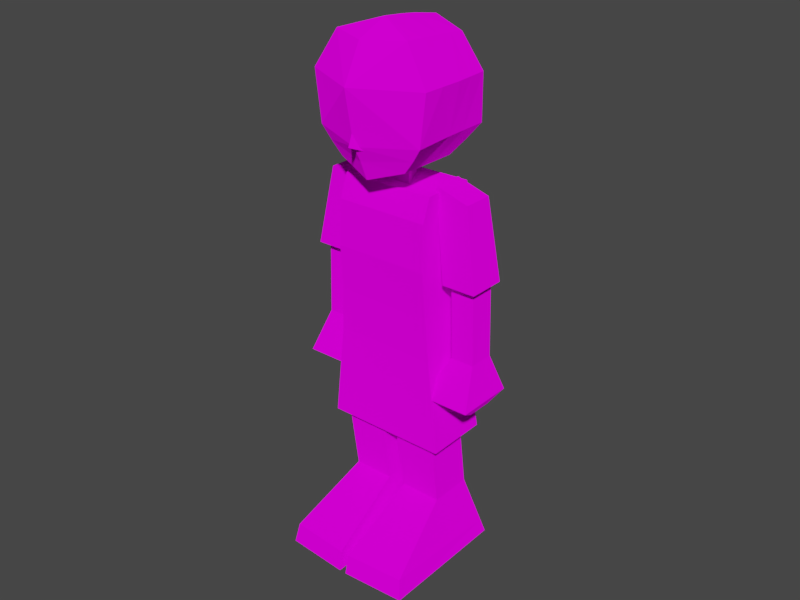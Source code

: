 # Source: PS1_Boy_Model_quads_.blend  (saved by Blender 2.93.21; exported with 4.5.12 LTS)
import bpy
from mathutils import Matrix  # noqa: F401  (used for matrix-valued properties, if any)

bpy.ops.wm.read_factory_settings(use_empty=True)
scene = bpy.context.scene
scene.name = 'Scene'

# ---- images (referenced by path relative to the original .blend; pixels are not part of the script)
import os
ASSET_DIR = os.environ.get("B2B_ASSET_DIR", "")  # directory of the original .blend (textures are referenced by path, not embedded)
HERE = os.path.dirname(os.path.abspath(__file__))  # packed textures are extracted next to this script under _unpacked/

def load_image(name, relpath, width, height, colorspace="sRGB"):
    """Load a texture the original file referenced (path relative to the .blend, or extracted next to this script)."""
    p = next((c for c in (os.path.join(HERE, relpath), os.path.join(ASSET_DIR, relpath)) if relpath and os.path.exists(c)), "")
    if p:
        img = bpy.data.images.load(p, check_existing=True)
        img.name = name
    else:  # same state as the original file: an image datablock whose file is absent (Cycles renders it pink)
        img = bpy.data.images.new(name, width, height)
        img.source = "FILE"
        img.filepath = "//" + (relpath or name)
    img.colorspace_settings.name = colorspace
    return img
img_pixeltexturegrid_256ps1boy_png = load_image('PixelTextureGrid_256PS1Boy.png', 'PixelTextureGrid_256PS1Boy.png', 1024, 1024, 'sRGB')

# ---- materials (node trees are filled in below, after node groups)
mat_material = bpy.data.materials.new('Material')
mat_material.use_transparent_shadow = False

# ---- material node trees
mat_material.use_nodes = True; mat_material.node_tree.nodes.clear()
_N = mat_material.node_tree.nodes; _L = mat_material.node_tree.links
n0 = _N.new('ShaderNodeOutputMaterial'); n0.name = 'Material Output'; n0.location = (300, 300)
n1 = _N.new('ShaderNodeBsdfDiffuse'); n1.name = 'Diffuse BSDF'; n1.location = (10, 300)
n1.inputs[1].default_value = 0.5
n2 = _N.new('ShaderNodeTexImage'); n2.name = 'Image Texture'; n2.location = (-280, 275)
n2.image = img_pixeltexturegrid_256ps1boy_png
n2.interpolation = 'Closest'
_L.new(n1.outputs[0], n0.inputs[0])
_L.new(n2.outputs[0], n1.inputs[0])
n0.is_active_output = True

# ---- world
world_world = bpy.data.worlds.new('World'); scene.world = world_world
world_world.use_nodes = True; world_world.node_tree.nodes.clear()
_N = world_world.node_tree.nodes; _L = world_world.node_tree.links
n0 = _N.new('ShaderNodeOutputWorld'); n0.name = 'World Output'; n0.location = (300, 300)
n1 = _N.new('ShaderNodeBackground'); n1.name = 'Background'; n1.location = (10, 300)
n1.inputs[0].default_value = (0.05088, 0.05088, 0.05088, 1.0)
_L.new(n1.outputs[0], n0.inputs[0])
n0.is_active_output = True
world_world.color = (0.05088, 0.05088, 0.05088)
world_world.use_sun_shadow = False
world_world.sun_shadow_jitter_overblur = 0.0

# ---- meshes
me_cube_005 = bpy.data.meshes.new('Cube.005')
me_cube_005.from_pydata([(0.8113, 2.733, 13.73), (5.292, 2.733, 13.73), (5.292, -1.941, 13.73), (0.8113, -1.941, 13.73), (6.442, 4.067, 13.73), (6.442, -2.674, 13.73), (5.358, 3.024, 23.59), (5.358, -2.674, 23.59), (5.089, 2.865, 28.18), (5.089, -2.863, 28.18), (4.898, 3.662, 37.59), (4.898, -3.055, 37.59), (4.898, 3.299, 39.94), (4.898, -2.177, 39.94), (4.993, 3.221, 32.88), (4.993, -3.196, 32.88), (6.282, 2.194, 31.32), (6.282, -0.5482, 31.32), (8.733, 2.194, 31.32), (8.733, -0.5482, 31.32), (6.476, 2.194, 23.56), (6.476, -0.5482, 23.56), (8.927, 2.194, 23.56), (8.927, -0.5482, 23.56), (1.499, -0.8514, 39.52), (1.499, -0.8514, 42.52), (-0.8113, 2.733, 13.73), (-5.292, 2.733, 13.73), (-5.292, -1.941, 13.73), (-0.8113, -1.941, 13.73), (-1.863e-09, 4.067, 13.73), (-6.442, 4.067, 13.73), (-6.442, -2.674, 13.73), (-1.863e-09, -2.674, 13.73), (-1.863e-09, 3.024, 23.59), (-5.358, 3.024, 23.59), (-5.358, -2.674, 23.59), (-1.863e-09, -2.674, 23.59), (-1.863e-09, 2.865, 28.18), (-5.089, 2.865, 28.18), (-5.089, -2.863, 28.18), (-1.863e-09, -2.863, 28.18), (-1.863e-09, 3.662, 37.59), (-4.898, 3.662, 37.59), (-4.898, -3.055, 37.59), (-1.863e-09, -3.055, 37.59), (-1.863e-09, 3.299, 39.94), (-4.898, 3.299, 39.94), (-4.898, -2.177, 39.94), (-1.863e-09, -2.177, 39.94), (-4.993, 3.221, 32.88), (-4.993, -3.196, 32.88), (-1.863e-09, -3.196, 32.88), (-1.863e-09, 3.221, 32.88), (-6.282, 2.194, 31.32), (-6.282, -0.5482, 31.32), (-8.733, 2.194, 31.32), (-8.733, -0.5482, 31.32), (-6.476, 2.194, 23.56), (-6.476, -0.5482, 23.56), (-8.927, 2.194, 23.56), (-8.927, -0.5482, 23.56), (-1.499, -0.8514, 39.52), (-1.499, -0.8514, 42.52), (-1.863e-09, 2.146, 39.52), (-1.863e-09, 1.843, 43.37), (-1.863e-09, 2.146, 39.52), (-1.863e-09, 1.843, 43.37), (-1.863e-09, -0.8514, 39.52), (-1.863e-09, -0.8514, 42.52), (3.654, -4.076, 42.37), (3.89, -4.074, 53.81), (3.654, 2.219, 42.37), (3.945, 3.236, 53.36), (5.946, 3.772, 50.08), (6.234, -4.529, 50.08), (3.654, -1.192e-07, 42.37), (3.945, -1.192e-07, 53.63), (6.234, 0.007992, 50.08), (5.097, 4.986, 45.0), (5.62, -4.506, 45.03), (5.242, -1.192e-07, 45.0), (3.945, -2.037, 53.74), (6.234, -2.26, 50.08), (3.654, -2.385, 42.37), (5.431, -2.333, 45.02), (3.654, 2.21, 42.37), (3.945, 1.618, 53.5), (6.09, 1.89, 50.08), (5.169, 2.12, 45.0), (4.452, 3.603, 43.69), (4.714, -4.291, 43.7), (-0.8721, -5.071, 46.04), (-0.8721, -5.807, 44.18), (-3.654, -4.076, 42.37), (-3.89, -4.074, 53.81), (-3.654, 2.219, 42.37), (-3.945, 3.236, 53.36), (-1.863e-09, 5.193, 43.02), (-1.863e-09, 4.631, 54.08), (-1.863e-09, -4.892, 41.14), (-1.863e-09, -5.636, 53.66), (-5.946, 3.772, 50.08), (-6.234, -4.529, 50.08), (-1.863e-09, -7.551, 50.03), (-1.863e-09, 7.682, 47.85), (-3.654, -1.192e-07, 42.37), (-3.945, -1.192e-07, 53.63), (-1.863e-09, -1.192e-07, 54.83), (-1.863e-09, -1.192e-07, 41.14), (-6.234, 0.007992, 50.08), (-5.097, 4.986, 45.0), (-5.62, -4.506, 45.03), (-1.863e-09, -6.511, 44.61), (-1.863e-09, 7.682, 47.84), (-5.242, -1.192e-07, 45.0), (-3.945, -2.037, 53.74), (-1.863e-09, -2.342, 55.05), (-1.863e-09, -2.446, 41.14), (-6.234, -2.26, 50.08), (-3.654, -2.385, 42.37), (-5.431, -2.333, 45.02), (-3.654, 2.21, 42.37), (-3.945, 1.618, 53.5), (-1.863e-09, 1.699, 54.61), (-1.863e-09, 2.25, 41.14), (-6.09, 1.89, 50.08), (-5.169, 2.12, 45.0), (-4.452, 3.603, 43.69), (-4.714, -4.291, 43.7), (-1.863e-09, -5.685, 43.07), (-1.863e-09, 6.323, 44.28), (-1.863e-09, -6.466, 46.59), (-1.863e-09, -7.202, 44.73), (-0.8599, -5.807, 44.18), (0.8721, -5.071, 46.04), (0.8721, -5.807, 44.18), (6.379, -0.5482, 27.44), (8.83, -0.5482, 27.44), (6.379, 2.194, 27.44), (8.83, 2.194, 27.44), (-6.379, -0.5482, 27.44), (-8.83, -0.5482, 27.44), (-6.379, 2.194, 27.44), (-8.83, 2.194, 27.44), (7.142, -9.012, 0.02309), (5.292, -0.8744, 6.597), (7.187, 5.168, 0.02309), (5.292, 3.733, 6.597), (0.3762, 5.168, 0.02309), (0.978, 3.733, 6.597), (0.3762, -9.455, 0.02309), (0.978, -0.8744, 6.597), (6.787, 4.866, 1.41), (6.806, -8.611, 2.132), (0.4735, -9.084, 2.132), (0.5031, 4.866, 1.41), (0.8113, 2.733, 13.73), (5.292, 2.733, 13.73), (5.292, -1.941, 13.73), (0.8113, -1.941, 13.73), (-7.142, -9.012, 0.02309), (-5.292, -0.8744, 6.597), (-7.187, 5.168, 0.02309), (-5.292, 3.733, 6.597), (-0.3762, 5.168, 0.02309), (-0.978, 3.733, 6.597), (-0.3762, -9.455, 0.02309), (-0.978, -0.8744, 6.597), (-6.787, 4.866, 1.41), (-6.806, -8.611, 2.132), (-0.4735, -9.084, 2.132), (-0.5031, 4.866, 1.41), (-0.8113, 2.733, 13.73), (-5.292, 2.733, 13.73), (-5.292, -1.941, 13.73), (-0.8113, -1.941, 13.73), (0.8973, 3.249, 10.05), (5.292, 3.249, 10.05), (5.292, -1.391, 10.05), (0.8973, -1.391, 10.05), (-0.8998, 3.264, 9.943), (-5.292, 3.264, 9.943), (-5.292, -1.374, 9.943), (-0.8998, -1.374, 9.943), (-6.282, 0.8227, 31.32), (-8.733, 0.8227, 31.32), (-7.507, -0.5482, 31.32), (-7.507, 2.194, 31.32), (-6.476, 0.8227, 23.56), (-8.927, 0.8227, 23.56), (-7.701, -0.5482, 23.56), (-7.701, 2.194, 23.56), (-6.427, -0.5482, 25.5), (-8.782, -0.5482, 29.38), (-6.427, 2.194, 25.5), (-8.879, 2.194, 25.5), (-6.33, -0.5482, 29.38), (-8.879, -0.5482, 25.5), (-6.33, 2.194, 29.38), (-8.782, 2.194, 29.38), (-8.83, 0.8227, 27.44), (-7.604, 2.194, 27.44), (-6.379, 0.8227, 27.44), (-7.604, -0.5482, 27.44), (6.282, 0.8227, 31.32), (8.733, 0.8227, 31.32), (7.507, -0.5482, 31.32), (7.507, 2.194, 31.32), (6.476, 0.8227, 23.56), (8.927, 0.8227, 23.56), (7.701, -0.5482, 23.56), (7.701, 2.194, 23.56), (6.427, -0.5482, 25.5), (8.782, -0.5482, 29.38), (6.427, 2.194, 25.5), (8.879, 2.194, 25.5), (6.33, -0.5482, 29.38), (8.879, -0.5482, 25.5), (6.33, 2.194, 29.38), (8.782, 2.194, 29.38), (8.83, 0.8227, 27.44), (7.604, 2.194, 27.44), (6.379, 0.8227, 27.44), (7.604, -0.5482, 27.44), (6.476, 2.194, 23.56), (6.476, -0.5482, 23.56), (8.927, 2.194, 23.56), (8.927, -0.5482, 23.56), (6.476, 2.194, 18.21), (6.476, -0.5482, 18.21), (8.927, 2.194, 18.21), (8.927, -0.5482, 18.21), (4.561, -2.62, 19.57), (9.791, -2.62, 19.57), (4.561, 3.601, 19.57), (9.791, 3.601, 19.57), (-6.476, 2.194, 23.56), (-6.476, -0.5482, 23.56), (-8.927, 2.194, 23.56), (-8.927, -0.5482, 23.56), (-6.476, 2.194, 18.21), (-6.476, -0.5482, 18.21), (-8.927, 2.194, 18.21), (-8.927, -0.5482, 18.21), (-4.561, -2.62, 19.57), (-9.791, -2.62, 19.57), (-4.561, 3.601, 19.57), (-9.791, 3.601, 19.57), (-6.476, 0.8227, 23.56), (-8.927, 0.8227, 23.56), (-7.701, -0.5482, 23.56), (-7.701, 2.194, 23.56), (6.476, 0.8227, 23.56), (8.927, 0.8227, 23.56), (7.701, -0.5482, 23.56), (7.701, 2.194, 23.56), (5.855, 2.656, 31.32), (5.855, -1.347, 31.32), (4.519, 2.406, 40.48), (4.519, -0.7428, 40.48), (9.386, 2.656, 31.32), (9.386, -1.347, 31.32), (7.952, 2.406, 39.43), (7.952, -0.7428, 39.43), (6.282, 2.194, 31.32), (6.282, -0.5482, 31.32), (8.733, 2.194, 31.32), (8.733, -0.5482, 31.32), (-5.855, 2.656, 31.32), (-5.855, -1.347, 31.32), (-4.519, 2.406, 40.48), (-4.519, -0.7428, 40.48), (-9.386, 2.656, 31.32), (-9.386, -1.347, 31.32), (-7.952, 2.406, 39.43), (-7.952, -0.7428, 39.43), (-6.282, 2.194, 31.32), (-6.282, -0.5482, 31.32), (-8.733, 2.194, 31.32), (-8.733, -0.5482, 31.32), (-6.282, 0.8227, 31.32), (-8.733, 0.8227, 31.32), (-7.507, -0.5482, 31.32), (-7.507, 2.194, 31.32), (6.282, 0.8227, 31.32), (8.733, 0.8227, 31.32), (7.507, -0.5482, 31.32), (7.507, 2.194, 31.32)], [], [(0, 33, 30), (51, 50, 39, 40), (1, 5, 2), (2, 33, 3), (1, 30, 4), (149, 147, 145, 151), (83, 75, 80, 85), (33, 5, 7, 37), (120, 121, 115, 106), (165, 167, 161, 163), (195, 58, 192, 196), (168, 184, 183, 162), (37, 7, 9, 41), (197, 194, 204, 141), (92, 93, 133, 132), (45, 52, 15, 11), (87, 77, 78, 88), (257, 259, 263, 261), (80, 75, 104, 113), (26, 33, 29), (121, 119, 110, 115), (32, 27, 28), (33, 28, 29), (27, 30, 26), (44, 51, 52, 45), (112, 103, 119, 121), (33, 37, 36, 32), (53, 38, 39, 50), (76, 86, 89, 81), (152, 146, 179, 180), (127, 122, 106, 115), (40, 41, 52, 51), (46, 42, 43, 47), (116, 117, 108, 107), (210, 216, 218, 23), (66, 65, 67), (74, 88, 89, 79), (48, 44, 45, 49), (98, 90, 72, 125), (44, 43, 50, 51), (154, 155, 151, 145), (120, 94, 129, 121), (156, 150, 148, 153), (83, 82, 71, 75), (256, 236, 235, 225), (35, 34, 30, 31), (260, 259, 257, 258), (108, 124, 123, 107), (10, 12, 13, 11), (111, 102, 105, 114), (104, 101, 95, 103), (77, 82, 83, 78), (110, 126, 127, 115), (69, 63, 62, 68), (146, 152, 155, 154), (91, 80, 113, 130), (128, 111, 131, 98), (149, 156, 153, 147), (70, 130, 100), (96, 128, 98, 125), (119, 103, 95, 116), (95, 101, 117, 116), (84, 85, 91, 70), (112, 113, 104, 103), (14, 10, 11, 15), (246, 244, 242, 245), (167, 171, 170, 161), (84, 76, 81, 85), (131, 111, 114), (71, 101, 104, 75), (126, 123, 97, 102), (129, 130, 113, 112), (131, 79, 90, 98), (127, 126, 102, 111), (94, 130, 129), (153, 154, 145, 147), (134, 136, 133), (135, 132, 133, 136), (161, 170, 169, 163), (48, 47, 43, 44), (49, 45, 11, 13), (219, 139, 223, 217), (219, 16, 208), (203, 199, 197, 141), (90, 89, 86), (0, 3, 33), (1, 4, 5), (2, 5, 33), (1, 0, 30), (26, 30, 33), (32, 31, 27), (33, 32, 28), (27, 31, 30), (66, 64, 65), (131, 114, 79), (127, 111, 128), (128, 96, 122), (8, 14, 15, 9), (128, 122, 127), (129, 112, 121), (72, 86, 125), (70, 91, 130), (125, 122, 96), (94, 100, 130), (85, 80, 91), (226, 233, 234, 255), (30, 34, 6, 4), (90, 79, 89), (86, 72, 90), (97, 123, 124, 99), (153, 146, 154), (36, 40, 39, 35), (177, 157, 158, 178), (181, 184, 168, 166), (171, 168, 162, 170), (198, 191, 59, 193), (165, 163, 169, 172), (152, 156, 151), (180, 179, 159, 160), (179, 178, 158, 159), (173, 176, 184, 181), (172, 169, 164, 166), (169, 162, 164), (7, 6, 8, 9), (150, 177, 178, 148), (180, 160, 157, 177), (73, 87, 88, 74), (258, 262, 264, 260), (73, 99, 124, 87), (168, 167, 172), (182, 181, 166, 164), (183, 175, 174, 182), (146, 148, 178, 179), (152, 180, 177, 150), (64, 65, 25, 24), (184, 176, 175, 183), (162, 183, 182, 164), (64, 62, 63, 65), (174, 173, 181, 182), (37, 41, 40, 36), (153, 148, 146), (155, 152, 151), (152, 150, 156), (151, 156, 149), (169, 170, 162), (166, 168, 172), (168, 171, 167), (172, 167, 165), (198, 142, 201, 196), (214, 19, 207, 217), (120, 106, 109, 118), (213, 21, 211, 218), (216, 140, 221), (213, 223, 139, 215), (200, 144, 201, 194), (224, 213, 218, 138), (199, 54, 185, 197), (109, 106, 122, 125), (49, 13, 12, 46), (174, 175, 176, 173), (238, 245, 247, 249), (235, 230, 233), (236, 229, 235), (236, 232, 231), (237, 247, 248, 252), (117, 101, 71, 82), (238, 251, 246, 245), (240, 250, 248, 246), (160, 159, 158, 157), (242, 247, 245), (241, 248, 247), (248, 244, 246), (248, 250, 239), (234, 233, 230, 232), (253, 235, 233, 226), (246, 251, 240), (235, 229, 230), (236, 231, 229), (236, 234, 232), (242, 241, 247), (241, 243, 248), (248, 243, 244), (228, 234, 236, 254), (105, 74, 79, 114), (261, 263, 264, 262), (32, 36, 35, 31), (105, 102, 97, 99), (257, 266, 258), (105, 99, 73, 74), (231, 232, 230, 229), (257, 288, 265), (258, 268, 262), (261, 286, 267), (5, 4, 6, 7), (276, 275, 273, 274), (276, 274, 270, 272), (278, 269, 270), (269, 273, 275, 271), (243, 241, 242, 244), (269, 279, 273), (280, 270, 274), (273, 280, 274), (257, 285, 266), (257, 261, 267), (258, 287, 268), (261, 262, 268), (281, 269, 278), (269, 284, 279), (283, 270, 280), (273, 282, 280), (69, 68, 24, 25), (1, 2, 3, 0), (251, 249, 252, 250), (70, 100, 118, 84), (281, 283, 282, 284), (211, 209, 212, 210), (187, 185, 188, 186), (287, 285, 288, 286), (189, 191, 190, 192), (253, 255, 254, 256), (29, 28, 27, 26), (188, 199, 200, 56), (124, 108, 77, 87), (276, 272, 271, 275), (202, 195, 196, 144), (224, 137, 213), (211, 23, 218), (9, 15, 52, 41), (199, 143, 202, 200), (224, 138, 214), (207, 17, 217), (34, 35, 39, 38), (269, 271, 272, 270), (193, 59, 189, 195), (190, 61, 198), (201, 144, 196), (42, 46, 12, 10), (264, 263, 259, 260), (34, 38, 8, 6), (190, 198, 196, 60), (223, 137, 217), (217, 17, 205), (123, 126, 110, 107), (205, 207, 206, 208), (88, 78, 81, 89), (53, 50, 43, 42), (109, 125, 86, 76), (84, 118, 109, 76), (116, 107, 110, 119), (213, 137, 223), (220, 206, 19, 214), (209, 21, 213), (220, 222, 139, 219), (220, 140, 222), (224, 214, 217, 137), (187, 57, 194, 197), (188, 54, 199), (144, 200, 202), (81, 78, 83, 85), (215, 20, 209, 213), (186, 56, 200), (201, 142, 194), (220, 219, 208, 18), (197, 55, 187), (194, 142, 204), (53, 42, 10, 14), (118, 100, 94, 120), (215, 139, 222), (204, 142, 198, 193), (216, 22, 212), (219, 217, 205, 16), (218, 216, 221, 138), (210, 22, 216), (140, 220, 221), (220, 18, 206), (203, 193, 195, 143), (221, 220, 214, 138), (203, 143, 199), (185, 55, 197), (215, 222, 140, 216), (202, 143, 195), (192, 60, 196), (186, 200, 194, 57), (203, 141, 193), (189, 58, 195), (236, 227, 254), (234, 228, 255), (248, 239, 252), (247, 237, 249), (256, 227, 236), (253, 225, 235), (257, 267, 288), (261, 268, 286), (257, 265, 285), (258, 266, 287), (281, 277, 269), (269, 277, 284), (283, 278, 270), (273, 279, 282), (253, 226, 255), (255, 228, 254), (254, 227, 256), (256, 225, 253), (251, 238, 249), (249, 237, 252), (252, 239, 250), (250, 240, 251), (287, 266, 285), (285, 265, 288), (288, 267, 286), (286, 268, 287), (281, 278, 283), (283, 280, 282), (282, 279, 284), (284, 277, 281), (205, 17, 207), (207, 19, 206), (206, 18, 208), (208, 16, 205), (187, 55, 185), (185, 54, 188), (188, 56, 186), (186, 57, 187), (211, 21, 209), (209, 20, 212), (212, 22, 210), (210, 23, 211), (189, 59, 191), (191, 61, 190), (190, 60, 192), (192, 58, 189), (198, 61, 191), (212, 20, 215, 216), (193, 141, 204), (108, 117, 82, 77), (38, 53, 14, 8), (49, 46, 47, 48)])
_uv = me_cube_005.uv_layers.new(name='UVMap')
_uv.uv.foreach_set('vector', [0.3073, 0.7949, 0.2962, 0.7211, 0.2962, 0.8131, 0.6131, 0.6274, 0.7006, 0.6274, 0.6957, 0.5633, 0.6176, 0.5633, 0.3684, 0.7949, 0.384, 0.7211, 0.3684, 0.7312, 0.3684, 0.7312, 0.2962, 0.7211, 0.3073, 0.7312, 0.3684, 0.7949, 0.2962, 0.8131, 0.384, 0.8131, 0.6706, 0.2024, 0.7635, 0.2024, 0.7629, 0.00903, 0.6706, 0.002983, 0.375, 0.6644, 0.3441, 0.6644, 0.3444, 0.5955, 0.374, 0.5953, 0.2725, 0.002983, 0.3603, 0.002983, 0.3455, 0.1374, 0.2725, 0.1374, 0.2376, 0.5592, 0.2383, 0.5953, 0.2701, 0.5952, 0.2701, 0.5592, 0.5727, 0.7586, 0.5727, 0.5592, 0.4804, 0.5652, 0.4798, 0.7586, 0.8628, 0.6059, 0.8621, 0.5794, 0.8454, 0.5794, 0.8294, 0.6059, 0.2672, 0.8997, 0.2683, 0.9453, 0.2084, 0.9453, 0.2084, 0.8997, 0.2725, 0.1374, 0.3455, 0.1374, 0.3419, 0.2, 0.2725, 0.2, 0.141, 0.8716, 0.1075, 0.8716, 0.1236, 0.8451, 0.1403, 0.8451, 0.2001, 0.8021, 0.1901, 0.7767, 0.1711, 0.7843, 0.1811, 0.8096, 0.2725, 0.3283, 0.2725, 0.2641, 0.3406, 0.2641, 0.3393, 0.3283, 0.4279, 0.711, 0.4058, 0.7128, 0.406, 0.6644, 0.4316, 0.6644, 0.9124, 0.5252, 0.8942, 0.65, 0.941, 0.6358, 0.9606, 0.5252, 0.1646, 0.6123, 0.173, 0.6811, 0.088, 0.6804, 0.088, 0.6065, 0.2851, 0.7949, 0.2962, 0.7211, 0.2851, 0.7312, 0.2383, 0.5953, 0.2393, 0.6644, 0.2702, 0.6644, 0.2701, 0.5952, 0.2084, 0.7211, 0.224, 0.7949, 0.224, 0.7312, 0.2962, 0.7211, 0.224, 0.7312, 0.2851, 0.7312, 0.224, 0.7949, 0.2962, 0.8131, 0.2851, 0.7949, 0.2057, 0.3283, 0.2044, 0.2641, 0.2725, 0.2641, 0.2725, 0.3283, 0.2087, 0.5955, 0.2084, 0.6644, 0.2393, 0.6644, 0.2383, 0.5953, 0.2725, 0.002983, 0.2725, 0.1374, 0.1994, 0.1374, 0.1846, 0.002983, 0.09083, 0.2641, 0.09083, 0.2, 0.02143, 0.2, 0.02273, 0.2641, 0.4058, 0.5592, 0.436, 0.5592, 0.4347, 0.5952, 0.4058, 0.5952, 0.5426, 0.8825, 0.6015, 0.8825, 0.6015, 0.9296, 0.5415, 0.9296, 0.299, 0.5952, 0.3003, 0.5592, 0.2701, 0.5592, 0.2701, 0.5952, 0.2031, 0.2, 0.2725, 0.2, 0.2725, 0.2641, 0.2044, 0.2641, 0.09083, 0.3603, 0.09083, 0.3283, 0.02404, 0.3283, 0.02404, 0.3603, 0.6706, 0.2574, 0.7244, 0.2533, 0.7244, 0.2852, 0.6706, 0.2852, 0.8558, 0.791, 0.8745, 0.8175, 0.8371, 0.8175, 0.8371, 0.791, 0.3691, 0.3496, 0.3652, 0.3457, 0.3691, 0.3457, 0.4573, 0.6644, 0.4316, 0.6644, 0.4347, 0.5952, 0.4738, 0.5952, 0.2057, 0.3603, 0.2057, 0.3283, 0.2725, 0.3283, 0.2725, 0.3603, 0.7788, 0.5038, 0.8395, 0.4821, 0.8286, 0.4632, 0.7788, 0.4636, 0.615, 0.6915, 0.7066, 0.6915, 0.7006, 0.6274, 0.6131, 0.6274, 0.8058, 0.9317, 0.7194, 0.9317, 0.7181, 0.9029, 0.8103, 0.9029, 0.2376, 0.5592, 0.2145, 0.5592, 0.2116, 0.5774, 0.2383, 0.5953, 0.7712, 0.02189, 0.7777, 0.09263, 0.8365, 0.09263, 0.8569, 0.02189, 0.375, 0.6644, 0.3781, 0.7144, 0.3503, 0.7152, 0.3441, 0.6644, 0.4328, 0.7754, 0.4613, 0.7211, 0.39, 0.7211, 0.4161, 0.7754, 0.01776, 0.1374, 0.09083, 0.1374, 0.09083, 0.002983, 0.002983, 0.002983, 0.7924, 0.3332, 0.8354, 0.3332, 0.8388, 0.2084, 0.7842, 0.2084, 0.7244, 0.2852, 0.7244, 0.3084, 0.6706, 0.3073, 0.6706, 0.2852, 0.6591, 0.3283, 0.6542, 0.3603, 0.5795, 0.3603, 0.5675, 0.3283, 0.3779, 0.2139, 0.3663, 0.2831, 0.4474, 0.2527, 0.4474, 0.2526, 0.088, 0.6804, 0.088, 0.73, 0.03496, 0.7319, 0.002983, 0.6811, 0.4058, 0.7128, 0.3781, 0.7144, 0.375, 0.6644, 0.406, 0.6644, 0.2702, 0.6644, 0.2959, 0.6644, 0.299, 0.5952, 0.2701, 0.5952, 0.1758, 0.9449, 0.1554, 0.9449, 0.1554, 0.9041, 0.1758, 0.9041, 0.9112, 0.4782, 0.8524, 0.4782, 0.8455, 0.3663, 0.9318, 0.3727, 0.1523, 0.5941, 0.1646, 0.6123, 0.088, 0.6065, 0.088, 0.5855, 0.7324, 0.4316, 0.7246, 0.4512, 0.7788, 0.5192, 0.7788, 0.5038, 0.7695, 0.002983, 0.7712, 0.02189, 0.8569, 0.02189, 0.8623, 0.002983, 0.1378, 0.5759, 0.088, 0.5855, 0.088, 0.5592, 0.729, 0.4632, 0.7181, 0.4821, 0.7788, 0.5038, 0.7788, 0.4636, 0.2393, 0.6644, 0.2084, 0.6644, 0.2146, 0.7152, 0.2423, 0.7144, 0.6714, 0.2297, 0.7244, 0.2084, 0.7244, 0.2533, 0.6706, 0.2574, 0.3733, 0.5592, 0.374, 0.5953, 0.3473, 0.5774, 0.3503, 0.5592, 0.01136, 0.6123, 0.088, 0.6065, 0.088, 0.6804, 0.002983, 0.6811, 0.6531, 0.2641, 0.6591, 0.3283, 0.5675, 0.3283, 0.5656, 0.2641, 0.39, 0.8873, 0.4018, 0.9156, 0.4352, 0.9156, 0.4613, 0.8873, 0.3677, 0.8997, 0.3664, 0.9284, 0.28, 0.9284, 0.2754, 0.8997, 0.3733, 0.5592, 0.4058, 0.5592, 0.4058, 0.5952, 0.374, 0.5953, 0.4474, 0.2041, 0.3779, 0.2139, 0.4474, 0.2526, 0.141, 0.7319, 0.088, 0.73, 0.088, 0.6804, 0.173, 0.6811, 0.2959, 0.6644, 0.2922, 0.711, 0.3143, 0.7091, 0.3216, 0.6644, 0.02372, 0.5941, 0.088, 0.5855, 0.088, 0.6065, 0.01136, 0.6123, 0.7441, 0.4277, 0.8145, 0.4395, 0.8395, 0.4821, 0.7788, 0.5038, 0.299, 0.5952, 0.2959, 0.6644, 0.3216, 0.6644, 0.3381, 0.5952, 0.03817, 0.5759, 0.088, 0.5855, 0.02372, 0.5941, 0.603, 0.3852, 0.4192, 0.395, 0.4137, 0.3663, 0.6071, 0.3663, 0.5344, 0.2149, 0.558, 0.2149, 0.5461, 0.1959, 0.2001, 0.7633, 0.1811, 0.7708, 0.1711, 0.7454, 0.1901, 0.7379, 0.3663, 0.002983, 0.3718, 0.03174, 0.5555, 0.02189, 0.5597, 0.002983, 0.627, 0.7236, 0.7017, 0.7236, 0.7066, 0.6915, 0.615, 0.6915, 0.2725, 0.3603, 0.2725, 0.3283, 0.3393, 0.3283, 0.3393, 0.3603, 0.06862, 0.8716, 0.06862, 0.8451, 0.04993, 0.8451, 0.03123, 0.8716, 0.4141, 0.8549, 0.4135, 0.8813, 0.4302, 0.8813, 0.66, 0.8368, 0.6787, 0.8633, 0.6413, 0.8633, 0.6413, 0.8368, 0.455, 0.5772, 0.4347, 0.5952, 0.436, 0.5592, 0.3073, 0.7949, 0.3073, 0.7312, 0.2962, 0.7211, 0.3684, 0.7949, 0.384, 0.8131, 0.384, 0.7211, 0.3684, 0.7312, 0.384, 0.7211, 0.2962, 0.7211, 0.3684, 0.7949, 0.3073, 0.7949, 0.2962, 0.8131, 0.2851, 0.7949, 0.2962, 0.8131, 0.2962, 0.7211, 0.2084, 0.7211, 0.2084, 0.8131, 0.224, 0.7949, 0.2962, 0.7211, 0.2084, 0.7211, 0.224, 0.7312, 0.224, 0.7949, 0.2084, 0.8131, 0.2962, 0.8131, 0.3691, 0.3496, 0.3652, 0.3496, 0.3652, 0.3457, 0.4474, 0.2041, 0.4474, 0.2526, 0.5169, 0.2139, 0.299, 0.5952, 0.3381, 0.5952, 0.3193, 0.5772, 0.3193, 0.5772, 0.3004, 0.5592, 0.3003, 0.5592, 0.6483, 0.2, 0.6531, 0.2641, 0.5656, 0.2641, 0.5702, 0.2, 0.3193, 0.5772, 0.3003, 0.5592, 0.299, 0.5952, 0.2116, 0.5774, 0.2087, 0.5955, 0.2383, 0.5953, 0.8286, 0.4632, 0.8286, 0.4631, 0.7788, 0.4636, 0.1378, 0.5759, 0.1523, 0.5941, 0.088, 0.5855, 0.7788, 0.4636, 0.729, 0.4631, 0.729, 0.4632, 0.03817, 0.5759, 0.088, 0.5592, 0.088, 0.5855, 0.374, 0.5953, 0.3444, 0.5955, 0.3473, 0.5774, 0.8716, 0.2544, 0.8455, 0.2001, 0.9168, 0.2001, 0.8883, 0.2544, 0.09083, 0.002983, 0.09083, 0.1374, 0.1639, 0.1374, 0.1787, 0.002983, 0.455, 0.5772, 0.4738, 0.5952, 0.4347, 0.5952, 0.436, 0.5592, 0.4361, 0.5592, 0.455, 0.5772, 0.6706, 0.3294, 0.6706, 0.3073, 0.7244, 0.3084, 0.7244, 0.3484, 0.603, 0.3852, 0.5247, 0.4559, 0.4192, 0.395, 0.6202, 0.5007, 0.6176, 0.5633, 0.6957, 0.5633, 0.6979, 0.5007, 0.7766, 0.1398, 0.7754, 0.19, 0.8365, 0.19, 0.8365, 0.1398, 0.3818, 0.5015, 0.3186, 0.5015, 0.3254, 0.4559, 0.3882, 0.4559, 0.5662, 0.7646, 0.5593, 0.8765, 0.5004, 0.8765, 0.4798, 0.771, 0.1062, 0.8187, 0.1223, 0.7922, 0.139, 0.7922, 0.1397, 0.8187, 0.811, 0.5252, 0.7181, 0.5252, 0.7235, 0.5441, 0.8092, 0.5441, 0.12, 0.4559, 0.1983, 0.3852, 0.002983, 0.3663, 0.5415, 0.9296, 0.6015, 0.9296, 0.6015, 0.9798, 0.5404, 0.9798, 0.5177, 0.503, 0.5809, 0.503, 0.5739, 0.5532, 0.5102, 0.5532, 0.3746, 0.5532, 0.3108, 0.5532, 0.3186, 0.5015, 0.3818, 0.5015, 0.8092, 0.5441, 0.7235, 0.5441, 0.7439, 0.6148, 0.8028, 0.6148, 0.5555, 0.02189, 0.4773, 0.09263, 0.5401, 0.09263, 0.5727, 0.1374, 0.6504, 0.1374, 0.6483, 0.2, 0.5702, 0.2, 0.7777, 0.09263, 0.7766, 0.1398, 0.8365, 0.1398, 0.8365, 0.09263, 0.113, 0.503, 0.1055, 0.5532, 0.1692, 0.5532, 0.1762, 0.503, 0.45, 0.7091, 0.4279, 0.711, 0.4316, 0.6644, 0.4573, 0.6644, 0.8865, 0.002983, 0.9347, 0.002983, 0.9151, 0.1136, 0.8683, 0.1278, 0.7782, 0.3294, 0.7244, 0.3484, 0.7244, 0.3084, 0.7782, 0.3073, 0.3254, 0.4559, 0.2084, 0.3663, 0.4036, 0.3852, 0.7439, 0.6604, 0.8038, 0.6604, 0.8028, 0.6148, 0.7439, 0.6148, 0.4704, 0.1383, 0.4627, 0.19, 0.5264, 0.19, 0.5337, 0.1383, 0.5247, 0.4559, 0.5875, 0.4559, 0.5809, 0.503, 0.5177, 0.503, 0.12, 0.4559, 0.113, 0.503, 0.1762, 0.503, 0.1828, 0.4559, 0.04386, 0.9041, 0.03973, 0.9565, 0.002983, 0.9449, 0.002983, 0.9041, 0.2683, 0.9453, 0.2695, 0.997, 0.2084, 0.997, 0.2084, 0.9453, 0.4773, 0.09263, 0.4704, 0.1383, 0.5337, 0.1383, 0.5401, 0.09263, 0.8572, 0.9029, 0.8163, 0.9029, 0.8163, 0.9438, 0.8531, 0.9553, 0.7439, 0.7121, 0.805, 0.7121, 0.8038, 0.6604, 0.7439, 0.6604, 0.2725, 0.1374, 0.2725, 0.2, 0.2031, 0.2, 0.1994, 0.1374, 0.603, 0.3852, 0.5875, 0.4559, 0.5247, 0.4559, 0.008036, 0.395, 0.12, 0.4559, 0.002983, 0.3663, 0.12, 0.4559, 0.1828, 0.4559, 0.1983, 0.3852, 0.002983, 0.3663, 0.1983, 0.3852, 0.2024, 0.3663, 0.5555, 0.02189, 0.3718, 0.03174, 0.4773, 0.09263, 0.3882, 0.4559, 0.3254, 0.4559, 0.4036, 0.3852, 0.3254, 0.4559, 0.2134, 0.395, 0.2084, 0.3663, 0.4036, 0.3852, 0.2084, 0.3663, 0.4078, 0.3663, 0.7463, 0.8175, 0.7463, 0.844, 0.765, 0.844, 0.7837, 0.8175, 0.903, 0.3338, 0.9024, 0.3603, 0.8857, 0.3603, 0.8696, 0.3338, 0.729, 0.4004, 0.729, 0.433, 0.7788, 0.433, 0.7788, 0.3996, 0.8709, 0.2809, 0.8716, 0.2544, 0.8883, 0.2544, 0.9044, 0.2809, 0.8745, 0.8175, 0.8745, 0.844, 0.8558, 0.844, 0.03123, 0.8187, 0.04993, 0.8451, 0.06862, 0.8451, 0.06862, 0.8187, 0.7837, 0.8705, 0.7837, 0.844, 0.765, 0.844, 0.7463, 0.8705, 0.887, 0.3073, 0.8709, 0.2809, 0.9044, 0.2809, 0.9037, 0.3073, 0.6787, 0.8633, 0.6787, 0.8897, 0.66, 0.8897, 0.6413, 0.8633, 0.7788, 0.433, 0.729, 0.433, 0.729, 0.4631, 0.7788, 0.4636, 0.2752, 0.819, 0.3419, 0.819, 0.3419, 0.8937, 0.2752, 0.8937, 0.5996, 0.9629, 0.5996, 0.9355, 0.623, 0.9355, 0.623, 0.9629, 0.6413, 0.7838, 0.6131, 0.7295, 0.6979, 0.7295, 0.66, 0.7838, 0.6131, 0.9805, 0.6392, 0.9239, 0.6131, 0.8957, 0.6844, 0.9805, 0.6392, 0.9613, 0.6131, 0.9805, 0.8937, 0.7368, 0.8371, 0.7181, 0.8745, 0.7181, 0.8621, 0.5794, 0.8882, 0.5252, 0.8169, 0.5252, 0.8454, 0.5794, 0.7244, 0.2533, 0.7244, 0.2084, 0.7775, 0.2297, 0.7782, 0.2574, 0.139, 0.7922, 0.1223, 0.7922, 0.09378, 0.7379, 0.1651, 0.7379, 0.7463, 0.791, 0.765, 0.791, 0.8029, 0.7368, 0.7181, 0.7368, 0.6309, 0.9355, 0.6543, 0.9355, 0.6543, 0.9629, 0.6309, 0.9629, 0.4352, 0.9156, 0.4613, 0.9721, 0.4613, 0.8873, 0.4352, 0.9529, 0.39, 0.9721, 0.4613, 0.9721, 0.8029, 0.7368, 0.7463, 0.7181, 0.7181, 0.7368, 0.8029, 0.7368, 0.765, 0.791, 0.7837, 0.791, 0.6844, 0.8957, 0.6131, 0.8957, 0.6392, 0.9239, 0.6726, 0.9239, 0.04993, 0.7922, 0.08782, 0.7379, 0.002983, 0.7379, 0.03123, 0.7922, 0.09378, 0.7379, 0.1223, 0.7922, 0.1056, 0.7922, 0.6131, 0.9805, 0.6392, 0.9613, 0.6392, 0.9239, 0.6844, 0.9805, 0.6726, 0.9613, 0.6392, 0.9613, 0.8937, 0.7368, 0.8089, 0.7368, 0.8371, 0.7181, 0.4352, 0.9156, 0.4352, 0.9529, 0.4613, 0.9721, 0.4352, 0.9529, 0.4018, 0.9529, 0.39, 0.9721, 0.8029, 0.7368, 0.7837, 0.7181, 0.7463, 0.7181, 0.8371, 0.791, 0.8089, 0.7368, 0.8937, 0.7368, 0.8558, 0.791, 0.4474, 0.2527, 0.5284, 0.2831, 0.5169, 0.2139, 0.4474, 0.2526, 0.5344, 0.8825, 0.531, 0.9931, 0.488, 0.9931, 0.4798, 0.8825, 0.6202, 0.3663, 0.6202, 0.5007, 0.6979, 0.5007, 0.7121, 0.3663, 0.4474, 0.2527, 0.3663, 0.2831, 0.3936, 0.3279, 0.4474, 0.3377, 0.8942, 0.7106, 0.9, 0.6669, 0.8942, 0.656, 0.4474, 0.2527, 0.4474, 0.3377, 0.5012, 0.3279, 0.5284, 0.2831, 0.6726, 0.9613, 0.6726, 0.9239, 0.6392, 0.9239, 0.6392, 0.9613, 0.8942, 0.7106, 0.9167, 0.7043, 0.9, 0.7043, 0.8942, 0.656, 0.9335, 0.6669, 0.9424, 0.656, 0.9424, 0.7106, 0.9335, 0.6856, 0.9335, 0.7043, 0.5727, 0.002983, 0.6647, 0.002983, 0.6504, 0.1374, 0.5727, 0.1374, 0.946, 0.4769, 0.989, 0.4769, 0.9924, 0.3663, 0.9378, 0.3663, 0.9192, 0.8287, 0.8997, 0.7181, 0.9478, 0.7181, 0.9661, 0.843, 0.9106, 0.1463, 0.9165, 0.19, 0.9165, 0.1354, 0.9478, 0.8489, 0.8997, 0.8489, 0.9192, 0.9595, 0.9661, 0.9738, 0.4018, 0.9529, 0.4352, 0.9529, 0.4352, 0.9156, 0.4018, 0.9156, 0.9165, 0.19, 0.8772, 0.1836, 0.8683, 0.19, 0.8772, 0.1463, 0.9165, 0.1354, 0.8683, 0.1354, 0.8683, 0.19, 0.8772, 0.1463, 0.8683, 0.1354, 0.8942, 0.7106, 0.9, 0.6856, 0.9, 0.6669, 0.8942, 0.7106, 0.9424, 0.7106, 0.9335, 0.7043, 0.8942, 0.656, 0.9167, 0.6669, 0.9335, 0.6669, 0.9424, 0.7106, 0.9424, 0.656, 0.9335, 0.6669, 0.9106, 0.165, 0.9165, 0.19, 0.9106, 0.1463, 0.9165, 0.19, 0.8939, 0.1836, 0.8772, 0.1836, 0.8939, 0.1463, 0.9165, 0.1354, 0.8772, 0.1463, 0.8683, 0.19, 0.8772, 0.165, 0.8772, 0.1463, 0.1758, 0.9449, 0.1758, 0.9041, 0.1963, 0.9041, 0.1963, 0.9449, 0.3684, 0.7949, 0.3684, 0.7312, 0.3073, 0.7312, 0.3073, 0.7949, 0.5605, 0.9473, 0.5684, 0.9551, 0.5605, 0.9668, 0.5527, 0.9551, 0.8286, 0.3774, 0.7788, 0.3663, 0.7788, 0.3996, 0.8286, 0.4004, 0.9106, 0.165, 0.8939, 0.1463, 0.8772, 0.165, 0.8939, 0.1836, 0.6582, 0.9512, 0.6504, 0.959, 0.6582, 0.9668, 0.666, 0.959, 0.5723, 0.9512, 0.5762, 0.959, 0.5723, 0.9668, 0.5645, 0.959, 0.9167, 0.6669, 0.9, 0.6856, 0.9167, 0.7043, 0.9335, 0.6856, 0.5762, 0.959, 0.5684, 0.9512, 0.5645, 0.959, 0.5684, 0.9668, 0.6504, 0.9551, 0.6582, 0.9473, 0.666, 0.9551, 0.6582, 0.9668, 0.2851, 0.7312, 0.224, 0.7312, 0.224, 0.7949, 0.2851, 0.7949, 0.8481, 0.6854, 0.8641, 0.6589, 0.8307, 0.6589, 0.8313, 0.6854, 0.7244, 0.3084, 0.7244, 0.2852, 0.7782, 0.2852, 0.7782, 0.3073, 0.1026, 0.9041, 0.1494, 0.9041, 0.1494, 0.947, 0.1026, 0.947, 0.8467, 0.6324, 0.8628, 0.6059, 0.8294, 0.6059, 0.83, 0.6324, 0.887, 0.3073, 0.8703, 0.3073, 0.8709, 0.2809, 0.8883, 0.2544, 0.905, 0.2544, 0.9044, 0.2809, 0.3419, 0.2, 0.3406, 0.2641, 0.2725, 0.2641, 0.2725, 0.2, 0.8641, 0.6589, 0.8635, 0.6324, 0.8467, 0.6324, 0.8307, 0.6589, 0.887, 0.3073, 0.9037, 0.3073, 0.903, 0.3338, 0.8857, 0.3603, 0.8689, 0.3603, 0.8696, 0.3338, 0.09083, 0.1374, 0.01776, 0.1374, 0.02143, 0.2, 0.09083, 0.2, 0.9774, 0.2001, 0.9739, 0.325, 0.931, 0.325, 0.9228, 0.2001, 0.6413, 0.8103, 0.6413, 0.7838, 0.66, 0.7838, 0.6787, 0.8103, 0.765, 0.791, 0.7463, 0.791, 0.7463, 0.8175, 0.765, 0.844, 0.7837, 0.844, 0.7837, 0.8175, 0.09083, 0.3283, 0.09083, 0.3603, 0.1576, 0.3603, 0.1576, 0.3283, 0.09664, 0.9041, 0.09664, 0.947, 0.04982, 0.947, 0.04982, 0.9041, 0.09083, 0.1374, 0.09083, 0.2, 0.1602, 0.2, 0.1639, 0.1374, 0.765, 0.791, 0.7463, 0.8175, 0.7837, 0.8175, 0.7837, 0.791, 0.04993, 0.8451, 0.03123, 0.8451, 0.03123, 0.8716, 0.03123, 0.8716, 0.03123, 0.8981, 0.04993, 0.8981, 0.2922, 0.711, 0.2959, 0.6644, 0.2702, 0.6644, 0.2701, 0.7128, 0.6504, 0.959, 0.6582, 0.9512, 0.666, 0.959, 0.6582, 0.9668, 0.4316, 0.6644, 0.406, 0.6644, 0.4058, 0.5952, 0.4347, 0.5952, 0.09083, 0.2641, 0.02273, 0.2641, 0.02404, 0.3283, 0.09083, 0.3283, 0.7788, 0.433, 0.7788, 0.4636, 0.8286, 0.4631, 0.8286, 0.433, 0.8286, 0.4004, 0.7788, 0.3996, 0.7788, 0.433, 0.8286, 0.433, 0.2423, 0.7144, 0.2701, 0.7128, 0.2702, 0.6644, 0.2393, 0.6644, 0.03123, 0.8187, 0.03123, 0.8451, 0.04993, 0.8451, 0.8745, 0.8705, 0.8558, 0.897, 0.8371, 0.897, 0.8371, 0.8705, 0.04993, 0.7922, 0.03123, 0.7922, 0.03123, 0.8187, 0.4476, 0.8549, 0.4315, 0.8284, 0.4148, 0.8284, 0.4141, 0.8549, 0.4476, 0.8549, 0.4482, 0.8284, 0.4315, 0.8284, 0.887, 0.3073, 0.903, 0.3338, 0.8696, 0.3338, 0.8703, 0.3073, 0.1249, 0.8981, 0.1082, 0.8981, 0.1075, 0.8716, 0.141, 0.8716, 0.8481, 0.6854, 0.8648, 0.6854, 0.8641, 0.6589, 0.83, 0.6324, 0.8307, 0.6589, 0.8467, 0.6324, 0.4058, 0.5952, 0.406, 0.6644, 0.375, 0.6644, 0.374, 0.5953, 0.06862, 0.8187, 0.06862, 0.7922, 0.04993, 0.7922, 0.03123, 0.8187, 0.765, 0.897, 0.7837, 0.897, 0.7837, 0.8705, 0.765, 0.844, 0.7463, 0.844, 0.7463, 0.8705, 0.4476, 0.8549, 0.4141, 0.8549, 0.4302, 0.8813, 0.4469, 0.8813, 0.141, 0.8716, 0.1416, 0.8981, 0.1249, 0.8981, 0.1075, 0.8716, 0.1069, 0.8451, 0.1236, 0.8451, 0.09083, 0.2641, 0.09083, 0.3283, 0.1576, 0.3283, 0.1589, 0.2641, 0.7788, 0.3996, 0.7788, 0.3663, 0.729, 0.3774, 0.729, 0.4004, 0.4155, 0.8019, 0.4148, 0.8284, 0.4315, 0.8284, 0.1236, 0.8451, 0.1069, 0.8451, 0.1062, 0.8187, 0.1397, 0.8187, 0.4489, 0.8019, 0.4496, 0.7754, 0.4328, 0.7754, 0.06862, 0.8716, 0.03123, 0.8716, 0.04993, 0.8981, 0.06862, 0.8981, 0.8371, 0.8175, 0.8745, 0.8175, 0.8558, 0.844, 0.8371, 0.844, 0.8558, 0.791, 0.8745, 0.791, 0.8745, 0.8175, 0.8745, 0.844, 0.8745, 0.8705, 0.8558, 0.844, 0.8745, 0.8705, 0.8745, 0.897, 0.8558, 0.897, 0.66, 0.8368, 0.6413, 0.8103, 0.6787, 0.8103, 0.6787, 0.8368, 0.8558, 0.844, 0.8745, 0.8705, 0.8371, 0.8705, 0.8371, 0.844, 0.66, 0.8368, 0.6787, 0.8368, 0.6787, 0.8633, 0.66, 0.8897, 0.6413, 0.8897, 0.6413, 0.8633, 0.4155, 0.8019, 0.4315, 0.8284, 0.4482, 0.8284, 0.4489, 0.8019, 0.8467, 0.6324, 0.8635, 0.6324, 0.8628, 0.6059, 0.8454, 0.5794, 0.8287, 0.5794, 0.8294, 0.6059, 0.765, 0.897, 0.7837, 0.8705, 0.7463, 0.8705, 0.7463, 0.897, 0.66, 0.8368, 0.6413, 0.8368, 0.6413, 0.8103, 0.66, 0.7838, 0.6787, 0.7838, 0.6787, 0.8103, 0.8937, 0.7368, 0.8745, 0.791, 0.8558, 0.791, 0.9168, 0.2001, 0.905, 0.2544, 0.8883, 0.2544, 0.8169, 0.5252, 0.8287, 0.5794, 0.8454, 0.5794, 0.6979, 0.7295, 0.6787, 0.7838, 0.66, 0.7838, 0.4328, 0.7754, 0.4496, 0.7754, 0.4613, 0.7211, 0.04993, 0.7922, 0.06862, 0.7922, 0.08782, 0.7379, 0.8942, 0.7106, 0.9335, 0.7043, 0.9167, 0.7043, 0.9424, 0.7106, 0.9335, 0.6669, 0.9335, 0.6856, 0.8942, 0.7106, 0.9, 0.7043, 0.9, 0.6856, 0.8942, 0.656, 0.9, 0.6669, 0.9167, 0.6669, 0.9106, 0.165, 0.9106, 0.1836, 0.9165, 0.19, 0.9165, 0.19, 0.9106, 0.1836, 0.8939, 0.1836, 0.8939, 0.1463, 0.9106, 0.1463, 0.9165, 0.1354, 0.8683, 0.19, 0.8772, 0.1836, 0.8772, 0.165, 0.6504, 0.9551, 0.6504, 0.9473, 0.6582, 0.9473, 0.6582, 0.9473, 0.666, 0.9473, 0.666, 0.9551, 0.666, 0.9551, 0.666, 0.9668, 0.6582, 0.9668, 0.6582, 0.9668, 0.6504, 0.9668, 0.6504, 0.9551, 0.5605, 0.9473, 0.5684, 0.9473, 0.5684, 0.9551, 0.5684, 0.9551, 0.5684, 0.9668, 0.5605, 0.9668, 0.5605, 0.9668, 0.5527, 0.9668, 0.5527, 0.9551, 0.5527, 0.9551, 0.5527, 0.9473, 0.5605, 0.9473, 0.9167, 0.6669, 0.9, 0.6669, 0.9, 0.6856, 0.9, 0.6856, 0.9, 0.7043, 0.9167, 0.7043, 0.9167, 0.7043, 0.9335, 0.7043, 0.9335, 0.6856, 0.9335, 0.6856, 0.9335, 0.6669, 0.9167, 0.6669, 0.9106, 0.165, 0.9106, 0.1463, 0.8939, 0.1463, 0.8939, 0.1463, 0.8772, 0.1463, 0.8772, 0.165, 0.8772, 0.165, 0.8772, 0.1836, 0.8939, 0.1836, 0.8939, 0.1836, 0.9106, 0.1836, 0.9106, 0.165, 0.6504, 0.959, 0.6504, 0.9512, 0.6582, 0.9512, 0.6582, 0.9512, 0.666, 0.9512, 0.666, 0.959, 0.666, 0.959, 0.666, 0.9668, 0.6582, 0.9668, 0.6582, 0.9668, 0.6504, 0.9668, 0.6504, 0.959, 0.5723, 0.9512, 0.5762, 0.9512, 0.5762, 0.959, 0.5762, 0.959, 0.5762, 0.9668, 0.5723, 0.9668, 0.5723, 0.9668, 0.5645, 0.9668, 0.5645, 0.959, 0.5645, 0.959, 0.5645, 0.9512, 0.5723, 0.9512, 0.6582, 0.9512, 0.6504, 0.9512, 0.6504, 0.959, 0.6504, 0.959, 0.6504, 0.9668, 0.6582, 0.9668, 0.6582, 0.9668, 0.666, 0.9668, 0.666, 0.959, 0.666, 0.959, 0.666, 0.9512, 0.6582, 0.9512, 0.5762, 0.959, 0.5762, 0.9512, 0.5684, 0.9512, 0.5684, 0.9512, 0.5645, 0.9512, 0.5645, 0.959, 0.5645, 0.959, 0.5645, 0.9668, 0.5684, 0.9668, 0.5684, 0.9668, 0.5762, 0.9668, 0.5762, 0.959, 0.1062, 0.8187, 0.1056, 0.7922, 0.1223, 0.7922, 0.4328, 0.7754, 0.4161, 0.7754, 0.4155, 0.8019, 0.4489, 0.8019, 0.1397, 0.8187, 0.1403, 0.8451, 0.1236, 0.8451, 0.7244, 0.2852, 0.7244, 0.2533, 0.7782, 0.2574, 0.7782, 0.2852, 0.09083, 0.2, 0.09083, 0.2641, 0.1589, 0.2641, 0.1602, 0.2, 0.2752, 0.819, 0.2752, 0.8937, 0.2084, 0.8937, 0.2084, 0.819])
_ca = me_cube_005.color_attributes.new('Col', 'BYTE_COLOR', 'CORNER')
_ca.data.foreach_set('color', [1.0, 1.0, 1.0, 1.0, 1.0, 1.0, 1.0, 1.0, 1.0, 1.0, 1.0, 1.0, 1.0, 1.0, 1.0, 1.0, 1.0, 1.0, 1.0, 1.0, 1.0, 1.0, 1.0, 1.0, 1.0, 1.0, 1.0, 1.0, 1.0, 1.0, 1.0, 1.0, 1.0, 1.0, 1.0, 1.0, 1.0, 1.0, 1.0, 1.0, 1.0, 1.0, 1.0, 1.0, 1.0, 1.0, 1.0, 1.0, 1.0, 1.0, 1.0, 1.0, 1.0, 1.0, 1.0, 1.0, 1.0, 1.0, 1.0, 1.0, 1.0, 1.0, 1.0, 1.0, 1.0, 1.0, 1.0, 1.0, 1.0, 1.0, 1.0, 1.0, 1.0, 1.0, 1.0, 1.0, 1.0, 1.0, 1.0, 1.0, 1.0, 1.0, 1.0, 1.0, 1.0, 1.0, 1.0, 1.0, 1.0, 1.0, 1.0, 1.0, 1.0, 1.0, 1.0, 1.0, 1.0, 1.0, 1.0, 1.0, 1.0, 1.0, 1.0, 1.0, 1.0, 1.0, 1.0, 1.0, 1.0, 1.0, 1.0, 1.0, 1.0, 1.0, 1.0, 1.0, 1.0, 1.0, 1.0, 1.0, 1.0, 1.0, 1.0, 1.0, 1.0, 1.0, 1.0, 1.0, 1.0, 1.0, 1.0, 1.0, 1.0, 1.0, 1.0, 1.0, 1.0, 1.0, 1.0, 1.0, 1.0, 1.0, 1.0, 1.0, 1.0, 1.0, 1.0, 1.0, 1.0, 1.0, 1.0, 1.0, 1.0, 1.0, 1.0, 1.0, 1.0, 1.0, 1.0, 1.0, 1.0, 1.0, 1.0, 1.0, 1.0, 1.0, 1.0, 1.0, 1.0, 1.0, 1.0, 1.0, 1.0, 1.0, 1.0, 1.0, 1.0, 1.0, 1.0, 1.0, 1.0, 1.0, 1.0, 1.0, 1.0, 1.0, 1.0, 1.0, 1.0, 1.0, 1.0, 1.0, 1.0, 1.0, 1.0, 1.0, 1.0, 1.0, 1.0, 1.0, 1.0, 1.0, 1.0, 1.0, 1.0, 1.0, 1.0, 1.0, 1.0, 1.0, 1.0, 1.0, 1.0, 1.0, 1.0, 1.0, 1.0, 1.0, 1.0, 1.0, 1.0, 1.0, 1.0, 1.0, 1.0, 1.0, 1.0, 1.0, 1.0, 1.0, 1.0, 1.0, 1.0, 1.0, 1.0, 1.0, 1.0, 1.0, 1.0, 1.0, 1.0, 1.0, 1.0, 1.0, 1.0, 1.0, 1.0, 1.0, 1.0, 1.0, 1.0, 1.0, 1.0, 1.0, 1.0, 1.0, 1.0, 1.0, 1.0, 1.0, 1.0, 1.0, 1.0, 1.0, 1.0, 1.0, 1.0, 1.0, 1.0, 1.0, 1.0, 1.0, 1.0, 1.0, 1.0, 1.0, 1.0, 1.0, 1.0, 1.0, 1.0, 1.0, 1.0, 1.0, 1.0, 1.0, 1.0, 1.0, 1.0, 1.0, 1.0, 1.0, 1.0, 1.0, 1.0, 1.0, 1.0, 1.0, 1.0, 1.0, 1.0, 1.0, 1.0, 1.0, 1.0, 1.0, 1.0, 1.0, 1.0, 1.0, 1.0, 1.0, 1.0, 1.0, 1.0, 1.0, 1.0, 1.0, 1.0, 1.0, 1.0, 1.0, 1.0, 1.0, 1.0, 1.0, 1.0, 1.0, 1.0, 1.0, 1.0, 1.0, 1.0, 1.0, 1.0, 1.0, 1.0, 1.0, 1.0, 1.0, 1.0, 1.0, 1.0, 1.0, 1.0, 1.0, 1.0, 1.0, 1.0, 1.0, 1.0, 1.0, 1.0, 1.0, 1.0, 1.0, 1.0, 1.0, 1.0, 1.0, 1.0, 1.0, 1.0, 1.0, 1.0, 1.0, 1.0, 1.0, 1.0, 1.0, 1.0, 1.0, 1.0, 1.0, 1.0, 1.0, 1.0, 1.0, 1.0, 1.0, 1.0, 1.0, 1.0, 1.0, 1.0, 1.0, 1.0, 1.0, 1.0, 1.0, 1.0, 1.0, 1.0, 1.0, 1.0, 1.0, 1.0, 1.0, 1.0, 1.0, 1.0, 1.0, 1.0, 1.0, 1.0, 1.0, 1.0, 1.0, 1.0, 1.0, 1.0, 1.0, 1.0, 1.0, 1.0, 1.0, 1.0, 1.0, 1.0, 1.0, 1.0, 1.0, 1.0, 1.0, 1.0, 1.0, 1.0, 1.0, 1.0, 1.0, 1.0, 1.0, 1.0, 1.0, 1.0, 1.0, 1.0, 1.0, 1.0, 1.0, 1.0, 1.0, 1.0, 1.0, 1.0, 1.0, 1.0, 1.0, 1.0, 1.0, 1.0, 1.0, 1.0, 1.0, 1.0, 1.0, 1.0, 1.0, 1.0, 1.0, 1.0, 1.0, 1.0, 1.0, 1.0, 1.0, 1.0, 1.0, 1.0, 1.0, 1.0, 1.0, 1.0, 1.0, 1.0, 1.0, 1.0, 1.0, 1.0, 1.0, 1.0, 1.0, 1.0, 1.0, 1.0, 1.0, 1.0, 1.0, 1.0, 1.0, 1.0, 1.0, 1.0, 1.0, 1.0, 1.0, 1.0, 1.0, 1.0, 1.0, 1.0, 1.0, 1.0, 1.0, 1.0, 1.0, 1.0, 1.0, 1.0, 1.0, 1.0, 1.0, 1.0, 1.0, 1.0, 1.0, 1.0, 1.0, 1.0, 1.0, 1.0, 1.0, 1.0, 1.0, 1.0, 1.0, 1.0, 1.0, 1.0, 1.0, 1.0, 1.0, 1.0, 1.0, 1.0, 1.0, 1.0, 1.0, 1.0, 1.0, 1.0, 1.0, 1.0, 1.0, 1.0, 1.0, 1.0, 1.0, 1.0, 1.0, 1.0, 1.0, 1.0, 1.0, 1.0, 1.0, 1.0, 1.0, 1.0, 1.0, 1.0, 1.0, 1.0, 1.0, 1.0, 1.0, 1.0, 1.0, 1.0, 1.0, 1.0, 1.0, 1.0, 1.0, 1.0, 1.0, 1.0, 1.0, 1.0, 1.0, 1.0, 1.0, 1.0, 1.0, 1.0, 1.0, 1.0, 1.0, 1.0, 1.0, 1.0, 1.0, 1.0, 1.0, 1.0, 1.0, 1.0, 1.0, 1.0, 1.0, 1.0, 1.0, 1.0, 1.0, 1.0, 1.0, 1.0, 1.0, 1.0, 1.0, 1.0, 1.0, 1.0, 1.0, 1.0, 1.0, 1.0, 1.0, 1.0, 1.0, 1.0, 1.0, 1.0, 1.0, 1.0, 1.0, 1.0, 1.0, 1.0, 1.0, 1.0, 1.0, 1.0, 1.0, 1.0, 1.0, 1.0, 1.0, 1.0, 1.0, 1.0, 1.0, 1.0, 1.0, 1.0, 1.0, 1.0, 1.0, 1.0, 1.0, 1.0, 1.0, 1.0, 1.0, 1.0, 1.0, 1.0, 1.0, 1.0, 1.0, 1.0, 1.0, 1.0, 1.0, 1.0, 1.0, 1.0, 1.0, 1.0, 1.0, 1.0, 1.0, 1.0, 1.0, 1.0, 1.0, 1.0, 1.0, 1.0, 1.0, 1.0, 1.0, 1.0, 1.0, 1.0, 1.0, 1.0, 1.0, 1.0, 1.0, 1.0, 1.0, 1.0, 1.0, 1.0, 1.0, 1.0, 1.0, 1.0, 1.0, 1.0, 1.0, 1.0, 1.0, 1.0, 1.0, 1.0, 1.0, 1.0, 1.0, 1.0, 1.0, 1.0, 1.0, 1.0, 1.0, 1.0, 1.0, 1.0, 1.0, 1.0, 1.0, 1.0, 1.0, 1.0, 1.0, 1.0, 1.0, 1.0, 1.0, 1.0, 1.0, 1.0, 1.0, 1.0, 1.0, 1.0, 1.0, 1.0, 1.0, 1.0, 1.0, 1.0, 1.0, 1.0, 1.0, 1.0, 1.0, 1.0, 1.0, 1.0, 1.0, 1.0, 1.0, 1.0, 1.0, 1.0, 1.0, 1.0, 1.0, 1.0, 1.0, 1.0, 1.0, 1.0, 1.0, 1.0, 1.0, 1.0, 1.0, 1.0, 1.0, 1.0, 1.0, 1.0, 1.0, 1.0, 1.0, 1.0, 1.0, 1.0, 1.0, 1.0, 1.0, 1.0, 1.0, 1.0, 1.0, 1.0, 1.0, 1.0, 1.0, 1.0, 1.0, 1.0, 1.0, 1.0, 1.0, 1.0, 1.0, 1.0, 1.0, 1.0, 1.0, 1.0, 1.0, 1.0, 1.0, 1.0, 1.0, 1.0, 1.0, 1.0, 1.0, 1.0, 1.0, 1.0, 1.0, 1.0, 1.0, 1.0, 1.0, 1.0, 1.0, 1.0, 1.0, 1.0, 1.0, 1.0, 1.0, 1.0, 1.0, 1.0, 1.0, 1.0, 1.0, 1.0, 1.0, 1.0, 1.0, 1.0, 1.0, 1.0, 1.0, 1.0, 1.0, 1.0, 1.0, 1.0, 1.0, 1.0, 1.0, 1.0, 1.0, 1.0, 1.0, 1.0, 1.0, 1.0, 1.0, 1.0, 1.0, 1.0, 1.0, 1.0, 1.0, 1.0, 1.0, 1.0, 1.0, 1.0, 1.0, 1.0, 1.0, 1.0, 1.0, 1.0, 1.0, 1.0, 1.0, 1.0, 1.0, 1.0, 1.0, 1.0, 1.0, 1.0, 1.0, 1.0, 1.0, 1.0, 1.0, 1.0, 1.0, 1.0, 1.0, 1.0, 1.0, 1.0, 1.0, 1.0, 1.0, 1.0, 1.0, 1.0, 1.0, 1.0, 1.0, 1.0, 1.0, 1.0, 1.0, 1.0, 1.0, 1.0, 1.0, 1.0, 1.0, 1.0, 1.0, 1.0, 1.0, 1.0, 1.0, 1.0, 1.0, 1.0, 1.0, 1.0, 1.0, 1.0, 1.0, 1.0, 1.0, 1.0, 1.0, 1.0, 1.0, 1.0, 1.0, 1.0, 1.0, 1.0, 1.0, 1.0, 1.0, 1.0, 1.0, 1.0, 1.0, 1.0, 1.0, 1.0, 1.0, 1.0, 1.0, 1.0, 1.0, 1.0, 1.0, 1.0, 1.0, 1.0, 1.0, 1.0, 1.0, 1.0, 1.0, 1.0, 1.0, 1.0, 1.0, 1.0, 1.0, 1.0, 1.0, 1.0, 1.0, 1.0, 1.0, 1.0, 1.0, 1.0, 1.0, 1.0, 1.0, 1.0, 1.0, 1.0, 1.0, 1.0, 1.0, 1.0, 1.0, 1.0, 1.0, 1.0, 1.0, 1.0, 1.0, 1.0, 1.0, 1.0, 1.0, 1.0, 1.0, 1.0, 1.0, 1.0, 1.0, 1.0, 1.0, 1.0, 1.0, 1.0, 1.0, 1.0, 1.0, 1.0, 1.0, 1.0, 1.0, 1.0, 1.0, 1.0, 1.0, 1.0, 1.0, 1.0, 1.0, 1.0, 1.0, 1.0, 1.0, 1.0, 1.0, 1.0, 1.0, 1.0, 1.0, 1.0, 1.0, 1.0, 1.0, 1.0, 1.0, 1.0, 1.0, 1.0, 1.0, 1.0, 1.0, 1.0, 1.0, 1.0, 1.0, 1.0, 1.0, 1.0, 1.0, 1.0, 1.0, 1.0, 1.0, 1.0, 1.0, 1.0, 1.0, 1.0, 1.0, 1.0, 1.0, 1.0, 1.0, 1.0, 1.0, 1.0, 1.0, 1.0, 1.0, 1.0, 1.0, 1.0, 1.0, 1.0, 1.0, 1.0, 1.0, 1.0, 1.0, 1.0, 1.0, 1.0, 1.0, 1.0, 1.0, 1.0, 1.0, 1.0, 1.0, 1.0, 1.0, 1.0, 1.0, 1.0, 1.0, 1.0, 1.0, 1.0, 1.0, 1.0, 1.0, 1.0, 1.0, 1.0, 1.0, 1.0, 1.0, 1.0, 1.0, 1.0, 1.0, 1.0, 1.0, 1.0, 1.0, 1.0, 1.0, 1.0, 1.0, 1.0, 1.0, 1.0, 1.0, 1.0, 1.0, 1.0, 1.0, 1.0, 1.0, 1.0, 1.0, 1.0, 1.0, 1.0, 1.0, 1.0, 1.0, 1.0, 1.0, 1.0, 1.0, 1.0, 1.0, 1.0, 1.0, 1.0, 1.0, 1.0, 1.0, 1.0, 1.0, 1.0, 1.0, 1.0, 1.0, 1.0, 1.0, 1.0, 1.0, 1.0, 1.0, 1.0, 1.0, 1.0, 1.0, 1.0, 1.0, 1.0, 1.0, 1.0, 1.0, 1.0, 1.0, 1.0, 1.0, 1.0, 1.0, 1.0, 1.0, 1.0, 1.0, 1.0, 1.0, 1.0, 1.0, 1.0, 1.0, 1.0, 1.0, 1.0, 1.0, 1.0, 1.0, 1.0, 1.0, 1.0, 1.0, 1.0, 1.0, 1.0, 1.0, 1.0, 1.0, 1.0, 1.0, 1.0, 1.0, 1.0, 1.0, 1.0, 1.0, 1.0, 1.0, 1.0, 1.0, 1.0, 1.0, 1.0, 1.0, 1.0, 1.0, 1.0, 1.0, 1.0, 1.0, 1.0, 1.0, 1.0, 1.0, 1.0, 1.0, 1.0, 1.0, 1.0, 1.0, 1.0, 1.0, 1.0, 1.0, 1.0, 1.0, 1.0, 1.0, 1.0, 1.0, 1.0, 1.0, 1.0, 1.0, 1.0, 1.0, 1.0, 1.0, 1.0, 1.0, 1.0, 1.0, 1.0, 1.0, 1.0, 1.0, 1.0, 1.0, 1.0, 1.0, 1.0, 1.0, 1.0, 1.0, 1.0, 1.0, 1.0, 1.0, 1.0, 1.0, 1.0, 1.0, 1.0, 1.0, 1.0, 1.0, 1.0, 1.0, 1.0, 1.0, 1.0, 1.0, 1.0, 1.0, 1.0, 1.0, 1.0, 1.0, 1.0, 1.0, 1.0, 1.0, 1.0, 1.0, 1.0, 1.0, 1.0, 1.0, 1.0, 1.0, 1.0, 1.0, 1.0, 1.0, 1.0, 1.0, 1.0, 1.0, 1.0, 1.0, 1.0, 1.0, 1.0, 1.0, 1.0, 1.0, 1.0, 1.0, 1.0, 1.0, 1.0, 1.0, 1.0, 1.0, 1.0, 1.0, 1.0, 1.0, 1.0, 1.0, 1.0, 1.0, 1.0, 1.0, 1.0, 1.0, 1.0, 1.0, 1.0, 1.0, 1.0, 1.0, 1.0, 1.0, 1.0, 1.0, 1.0, 1.0, 1.0, 1.0, 1.0, 1.0, 1.0, 1.0, 1.0, 1.0, 1.0, 1.0, 1.0, 1.0, 1.0, 1.0, 1.0, 1.0, 1.0, 1.0, 1.0, 1.0, 1.0, 1.0, 1.0, 1.0, 1.0, 1.0, 1.0, 1.0, 1.0, 1.0, 1.0, 1.0, 1.0, 1.0, 1.0, 1.0, 1.0, 1.0, 1.0, 1.0, 1.0, 1.0, 1.0, 1.0, 1.0, 1.0, 1.0, 1.0, 1.0, 1.0, 1.0, 1.0, 1.0, 1.0, 1.0, 1.0, 1.0, 1.0, 1.0, 1.0, 1.0, 1.0, 1.0, 1.0, 1.0, 1.0, 1.0, 1.0, 1.0, 1.0, 1.0, 1.0, 1.0, 1.0, 1.0, 1.0, 1.0, 1.0, 1.0, 1.0, 1.0, 1.0, 1.0, 1.0, 1.0, 1.0, 1.0, 1.0, 1.0, 1.0, 1.0, 1.0, 1.0, 1.0, 1.0, 1.0, 1.0, 1.0, 1.0, 1.0, 1.0, 1.0, 1.0, 1.0, 1.0, 1.0, 1.0, 1.0, 1.0, 1.0, 1.0, 1.0, 1.0, 1.0, 1.0, 1.0, 1.0, 1.0, 1.0, 1.0, 1.0, 1.0, 1.0, 1.0, 1.0, 1.0, 1.0, 1.0, 1.0, 1.0, 1.0, 1.0, 1.0, 1.0, 1.0, 1.0, 1.0, 1.0, 1.0, 1.0, 1.0, 1.0, 1.0, 1.0, 1.0, 1.0, 1.0, 1.0, 1.0, 1.0, 1.0, 1.0, 1.0, 1.0, 1.0, 1.0, 1.0, 1.0, 1.0, 1.0, 1.0, 1.0, 1.0, 1.0, 1.0, 1.0, 1.0, 1.0, 1.0, 1.0, 1.0, 1.0, 1.0, 1.0, 1.0, 1.0, 1.0, 1.0, 1.0, 1.0, 1.0, 1.0, 1.0, 1.0, 1.0, 1.0, 1.0, 1.0, 1.0, 1.0, 1.0, 1.0, 1.0, 1.0, 1.0, 1.0, 1.0, 1.0, 1.0, 1.0, 1.0, 1.0, 1.0, 1.0, 1.0, 1.0, 1.0, 1.0, 1.0, 1.0, 1.0, 1.0, 1.0, 1.0, 1.0, 1.0, 1.0, 1.0, 1.0, 1.0, 1.0, 1.0, 1.0, 1.0, 1.0, 1.0, 1.0, 1.0, 1.0, 1.0, 1.0, 1.0, 1.0, 1.0, 1.0, 1.0, 1.0, 1.0, 1.0, 1.0, 1.0, 1.0, 1.0, 1.0, 1.0, 1.0, 1.0, 1.0, 1.0, 1.0, 1.0, 1.0, 1.0, 1.0, 1.0, 1.0, 1.0, 1.0, 1.0, 1.0, 1.0, 1.0, 1.0, 1.0, 1.0, 1.0, 1.0, 1.0, 1.0, 1.0, 1.0, 1.0, 1.0, 1.0, 1.0, 1.0, 1.0, 1.0, 1.0, 1.0, 1.0, 1.0, 1.0, 1.0, 1.0, 1.0, 1.0, 1.0, 1.0, 1.0, 1.0, 1.0, 1.0, 1.0, 1.0, 1.0, 1.0, 1.0, 1.0, 1.0, 1.0, 1.0, 1.0, 1.0, 1.0, 1.0, 1.0, 1.0, 1.0, 1.0, 1.0, 1.0, 1.0, 1.0, 1.0, 1.0, 1.0, 1.0, 1.0, 1.0, 1.0, 1.0, 1.0, 1.0, 1.0, 1.0, 1.0, 1.0, 1.0, 1.0, 1.0, 1.0, 1.0, 1.0, 1.0, 1.0, 1.0, 1.0, 1.0, 1.0, 1.0, 1.0, 1.0, 1.0, 1.0, 1.0, 1.0, 1.0, 1.0, 1.0, 1.0, 1.0, 1.0, 1.0, 1.0, 1.0, 1.0, 1.0, 1.0, 1.0, 1.0, 1.0, 1.0, 1.0, 1.0, 1.0, 1.0, 1.0, 1.0, 1.0, 1.0, 1.0, 1.0, 1.0, 1.0, 1.0, 1.0, 1.0, 1.0, 1.0, 1.0, 1.0, 1.0, 1.0, 1.0, 1.0, 1.0, 1.0, 1.0, 1.0, 1.0, 1.0, 1.0, 1.0, 1.0, 1.0, 1.0, 1.0, 1.0, 1.0, 1.0, 1.0, 1.0, 1.0, 1.0, 1.0, 1.0, 1.0, 1.0, 1.0, 1.0, 1.0, 1.0, 1.0, 1.0, 1.0, 1.0, 1.0, 1.0, 1.0, 1.0, 1.0, 1.0, 1.0, 1.0, 1.0, 1.0, 1.0, 1.0, 1.0, 1.0, 1.0, 1.0, 1.0, 1.0, 1.0, 1.0, 1.0, 1.0, 1.0, 1.0, 1.0, 1.0, 1.0, 1.0, 1.0, 1.0, 1.0, 1.0, 1.0, 1.0, 1.0, 1.0, 1.0, 1.0, 1.0, 1.0, 1.0, 1.0, 1.0, 1.0, 1.0, 1.0, 1.0, 1.0, 1.0, 1.0, 1.0, 1.0, 1.0, 1.0, 1.0, 1.0, 1.0, 1.0, 1.0, 1.0, 1.0, 1.0, 1.0, 1.0, 1.0, 1.0, 1.0, 1.0, 1.0, 1.0, 1.0, 1.0, 1.0, 1.0, 1.0, 1.0, 1.0, 1.0, 1.0, 1.0, 1.0, 1.0, 1.0, 1.0, 1.0, 1.0, 1.0, 1.0, 1.0, 1.0, 1.0, 1.0, 1.0, 1.0, 1.0, 1.0, 1.0, 1.0, 1.0, 1.0, 1.0, 1.0, 1.0, 1.0, 1.0, 1.0, 1.0, 1.0, 1.0, 1.0, 1.0, 1.0, 1.0, 1.0, 1.0, 1.0, 1.0, 1.0, 1.0, 1.0, 1.0, 1.0, 1.0, 1.0, 1.0, 1.0, 1.0, 1.0, 1.0, 1.0, 1.0, 1.0, 1.0, 1.0, 1.0, 1.0, 1.0, 1.0, 1.0, 1.0, 1.0, 1.0, 1.0, 1.0, 1.0, 1.0, 1.0, 1.0, 1.0, 1.0, 1.0, 1.0, 1.0, 1.0, 1.0, 1.0, 1.0, 1.0, 1.0, 1.0, 1.0, 1.0, 1.0, 1.0, 1.0, 1.0, 1.0, 1.0, 1.0, 1.0, 1.0, 1.0, 1.0, 1.0, 1.0, 1.0, 1.0, 1.0, 1.0, 1.0, 1.0, 1.0, 1.0, 1.0, 1.0, 1.0, 1.0, 1.0, 1.0, 1.0, 1.0, 1.0, 1.0, 1.0, 1.0, 1.0, 1.0, 1.0, 1.0, 1.0, 1.0, 1.0, 1.0, 1.0, 1.0, 1.0, 1.0, 1.0, 1.0, 1.0, 1.0, 1.0, 1.0, 1.0, 1.0, 1.0, 1.0, 1.0, 1.0, 1.0, 1.0, 1.0, 1.0, 1.0, 1.0, 1.0, 1.0, 1.0, 1.0, 1.0, 1.0, 1.0, 1.0, 1.0, 1.0, 1.0, 1.0, 1.0, 1.0, 1.0, 1.0, 1.0, 1.0, 1.0, 1.0, 1.0, 1.0, 1.0, 1.0, 1.0, 1.0, 1.0, 1.0, 1.0, 1.0, 1.0, 1.0, 1.0, 1.0, 1.0, 1.0, 1.0, 1.0, 1.0, 1.0, 1.0, 1.0, 1.0, 1.0, 1.0, 1.0, 1.0, 1.0, 1.0, 1.0, 1.0, 1.0, 1.0, 1.0, 1.0, 1.0, 1.0, 1.0, 1.0, 1.0, 1.0, 1.0, 1.0, 1.0, 1.0, 1.0, 1.0, 1.0, 1.0, 1.0, 1.0, 1.0, 1.0, 1.0, 1.0, 1.0, 1.0, 1.0, 1.0, 1.0, 1.0, 1.0, 1.0, 1.0, 1.0, 1.0, 1.0, 1.0, 1.0, 1.0, 1.0, 1.0, 1.0, 1.0, 1.0, 1.0, 1.0, 1.0, 1.0, 1.0, 1.0, 1.0, 1.0, 1.0, 1.0, 1.0, 1.0, 1.0, 1.0, 1.0, 1.0, 1.0, 1.0, 1.0, 1.0, 1.0, 1.0, 1.0, 1.0, 1.0, 1.0, 1.0, 1.0, 1.0, 1.0, 1.0, 1.0, 1.0, 1.0, 1.0, 1.0, 1.0, 1.0, 1.0, 1.0, 1.0, 1.0, 1.0, 1.0, 1.0, 1.0, 1.0, 1.0, 1.0, 1.0, 1.0, 1.0, 1.0, 1.0, 1.0, 1.0, 1.0, 1.0, 1.0, 1.0, 1.0, 1.0, 1.0, 1.0, 1.0, 1.0, 1.0, 1.0, 1.0, 1.0, 1.0, 1.0, 1.0, 1.0, 1.0, 1.0, 1.0, 1.0, 1.0, 1.0, 1.0, 1.0, 1.0, 1.0, 1.0, 1.0, 1.0, 1.0, 1.0, 1.0, 1.0, 1.0, 1.0, 1.0, 1.0, 1.0, 1.0, 1.0, 1.0, 1.0, 1.0, 1.0, 1.0, 1.0, 1.0, 1.0, 1.0, 1.0, 1.0, 1.0, 1.0, 1.0, 1.0, 1.0, 1.0, 1.0, 1.0, 1.0, 1.0, 1.0, 1.0, 1.0, 1.0, 1.0, 1.0, 1.0, 1.0, 1.0, 1.0, 1.0, 1.0, 1.0, 1.0, 1.0, 1.0, 1.0, 1.0, 1.0, 1.0, 1.0, 1.0, 1.0, 1.0, 1.0, 1.0, 1.0, 1.0, 1.0, 1.0, 1.0, 1.0, 1.0, 1.0, 1.0, 1.0, 1.0, 1.0, 1.0, 1.0, 1.0, 1.0, 1.0, 1.0, 1.0, 1.0, 1.0, 1.0, 1.0, 1.0, 1.0, 1.0, 1.0, 1.0, 1.0, 1.0, 1.0, 1.0, 1.0, 1.0, 1.0, 1.0, 1.0, 1.0, 1.0, 1.0, 1.0, 1.0, 1.0, 1.0, 1.0, 1.0, 1.0, 1.0, 1.0, 1.0, 1.0, 1.0, 1.0, 1.0, 1.0, 1.0, 1.0, 1.0, 1.0, 1.0, 1.0, 1.0, 1.0, 1.0, 1.0, 1.0, 1.0, 1.0, 1.0, 1.0, 1.0, 1.0, 1.0, 1.0, 1.0, 1.0, 1.0, 1.0, 1.0, 1.0, 1.0, 1.0, 1.0, 1.0, 1.0, 1.0, 1.0, 1.0, 1.0, 1.0, 1.0, 1.0, 1.0, 1.0, 1.0, 1.0, 1.0, 1.0, 1.0, 1.0, 1.0, 1.0, 1.0, 1.0, 1.0, 1.0, 1.0, 1.0, 1.0, 1.0, 1.0, 1.0, 1.0, 1.0, 1.0, 1.0, 1.0, 1.0, 1.0, 1.0, 1.0, 1.0, 1.0, 1.0, 1.0, 1.0, 1.0, 1.0, 1.0, 1.0, 1.0, 1.0, 1.0, 1.0, 1.0, 1.0, 1.0, 1.0, 1.0, 1.0, 1.0, 1.0, 1.0, 1.0, 1.0, 1.0, 1.0, 1.0, 1.0, 1.0, 1.0, 1.0, 1.0, 1.0, 1.0, 1.0, 1.0, 1.0, 1.0, 1.0, 1.0, 1.0, 1.0, 1.0, 1.0, 1.0, 1.0, 1.0, 1.0, 1.0, 1.0, 1.0, 1.0, 1.0, 1.0, 1.0, 1.0, 1.0, 1.0, 1.0, 1.0, 1.0, 1.0, 1.0, 1.0, 1.0, 1.0, 1.0, 1.0, 1.0, 1.0, 1.0, 1.0, 1.0, 1.0, 1.0, 1.0, 1.0, 1.0, 1.0, 1.0, 1.0, 1.0, 1.0, 1.0, 1.0, 1.0, 1.0, 1.0, 1.0, 1.0, 1.0, 1.0, 1.0, 1.0, 1.0, 1.0, 1.0, 1.0, 1.0, 1.0, 1.0, 1.0, 1.0, 1.0, 1.0, 1.0, 1.0, 1.0, 1.0, 1.0, 1.0, 1.0, 1.0, 1.0, 1.0, 1.0, 1.0, 1.0, 1.0, 1.0, 1.0, 1.0, 1.0, 1.0, 1.0, 1.0, 1.0, 1.0, 1.0, 1.0, 1.0, 1.0, 1.0, 1.0, 1.0, 1.0, 1.0, 1.0, 1.0, 1.0, 1.0, 1.0, 1.0, 1.0, 1.0, 1.0, 1.0, 1.0, 1.0, 1.0, 1.0, 1.0, 1.0, 1.0, 1.0, 1.0, 1.0, 1.0, 1.0, 1.0, 1.0, 1.0, 1.0, 1.0, 1.0, 1.0, 1.0, 1.0, 1.0, 1.0, 1.0, 1.0, 1.0, 1.0, 1.0, 1.0, 1.0, 1.0, 1.0, 1.0, 1.0, 1.0, 1.0, 1.0, 1.0, 1.0, 1.0, 1.0, 1.0, 1.0, 1.0, 1.0, 1.0, 1.0, 1.0, 1.0, 1.0, 1.0, 1.0, 1.0, 1.0, 1.0, 1.0, 1.0, 1.0, 1.0, 1.0, 1.0, 1.0, 1.0, 1.0, 1.0, 1.0, 1.0, 1.0, 1.0, 1.0, 1.0, 1.0, 1.0, 1.0, 1.0, 1.0, 1.0, 1.0, 1.0, 1.0, 1.0, 1.0, 1.0, 1.0, 1.0, 1.0, 1.0, 1.0, 1.0, 1.0, 1.0, 1.0, 1.0, 1.0, 1.0, 1.0, 1.0, 1.0, 1.0, 1.0, 1.0, 1.0, 1.0, 1.0, 1.0, 1.0, 1.0, 1.0, 1.0, 1.0, 1.0, 1.0, 1.0, 1.0, 1.0, 1.0, 1.0, 1.0, 1.0, 1.0, 1.0, 1.0, 1.0, 1.0, 1.0, 1.0, 1.0, 1.0, 1.0, 1.0, 1.0, 1.0, 1.0, 1.0, 1.0, 1.0, 1.0, 1.0, 1.0, 1.0, 1.0, 1.0, 1.0, 1.0, 1.0, 1.0, 1.0, 1.0, 1.0, 1.0, 1.0, 1.0, 1.0, 1.0, 1.0, 1.0, 1.0, 1.0, 1.0, 1.0, 1.0, 1.0, 1.0, 1.0, 1.0, 1.0, 1.0, 1.0, 1.0, 1.0, 1.0, 1.0, 1.0, 1.0, 1.0, 1.0, 1.0, 1.0, 1.0, 1.0, 1.0, 1.0, 1.0, 1.0, 1.0, 1.0, 1.0, 1.0, 1.0, 1.0, 1.0, 1.0, 1.0, 1.0, 1.0, 1.0, 1.0, 1.0, 1.0, 1.0, 1.0, 1.0, 1.0, 1.0, 1.0, 1.0, 1.0, 1.0, 1.0, 1.0, 1.0, 1.0, 1.0, 1.0, 1.0, 1.0, 1.0, 1.0, 1.0, 1.0, 1.0, 1.0, 1.0, 1.0, 1.0, 1.0, 1.0, 1.0, 1.0, 1.0, 1.0, 1.0, 1.0, 1.0, 1.0, 1.0, 1.0, 1.0, 1.0, 1.0, 1.0, 1.0, 1.0, 1.0, 1.0, 1.0, 1.0, 1.0, 1.0, 1.0, 1.0, 1.0, 1.0, 1.0, 1.0, 1.0, 1.0, 1.0, 1.0, 1.0, 1.0, 1.0, 1.0, 1.0, 1.0, 1.0, 1.0, 1.0, 1.0, 1.0, 1.0, 1.0, 1.0, 1.0, 1.0, 1.0, 1.0, 1.0, 1.0, 1.0, 1.0, 1.0, 1.0, 1.0, 1.0, 1.0, 1.0, 1.0, 1.0, 1.0, 1.0, 1.0, 1.0, 1.0, 1.0, 1.0, 1.0, 1.0, 1.0, 1.0, 1.0, 1.0, 1.0, 1.0, 1.0, 1.0, 1.0, 1.0, 1.0, 1.0, 1.0, 1.0, 1.0, 1.0, 1.0, 1.0, 1.0, 1.0, 1.0, 1.0, 1.0, 1.0, 1.0, 1.0, 1.0, 1.0, 1.0, 1.0, 1.0, 1.0, 1.0, 1.0, 1.0, 1.0, 1.0, 1.0, 1.0, 1.0, 1.0, 1.0, 1.0, 1.0, 1.0, 1.0, 1.0, 1.0, 1.0, 1.0, 1.0, 1.0, 1.0, 1.0, 1.0, 1.0, 1.0, 1.0, 1.0, 1.0, 1.0, 1.0, 1.0, 1.0, 1.0, 1.0, 1.0, 1.0, 1.0, 1.0, 1.0, 1.0, 1.0, 1.0, 1.0, 1.0, 1.0, 1.0, 1.0, 1.0, 1.0, 1.0, 1.0, 1.0, 1.0, 1.0, 1.0, 1.0, 1.0, 1.0, 1.0, 1.0, 1.0, 1.0, 1.0, 1.0, 1.0, 1.0, 1.0, 1.0, 1.0, 1.0, 1.0, 1.0, 1.0, 1.0, 1.0, 1.0, 1.0, 1.0, 1.0, 1.0, 1.0, 1.0, 1.0, 1.0, 1.0, 1.0, 1.0, 1.0, 1.0, 1.0, 1.0, 1.0, 1.0, 1.0, 1.0, 1.0, 1.0, 1.0, 1.0, 1.0, 1.0, 1.0, 1.0, 1.0, 1.0, 1.0, 1.0, 1.0, 1.0, 1.0, 1.0, 1.0, 1.0, 1.0, 1.0, 1.0, 1.0, 1.0, 1.0, 1.0, 1.0, 1.0, 1.0, 1.0, 1.0, 1.0, 1.0, 1.0, 1.0, 1.0, 1.0, 1.0, 1.0, 1.0, 1.0, 1.0, 1.0, 1.0, 1.0, 1.0, 1.0, 1.0, 1.0, 1.0, 1.0, 1.0, 1.0, 1.0, 1.0, 1.0, 1.0, 1.0, 1.0, 1.0, 1.0, 1.0, 1.0, 1.0, 1.0, 1.0, 1.0, 1.0, 1.0, 1.0, 1.0, 1.0, 1.0, 1.0, 1.0, 1.0, 1.0, 1.0, 1.0, 1.0, 1.0, 1.0, 1.0, 1.0, 1.0, 1.0, 1.0, 1.0, 1.0, 1.0, 1.0, 1.0, 1.0, 1.0, 1.0, 1.0, 1.0, 1.0, 1.0, 1.0, 1.0, 1.0, 1.0, 1.0, 1.0, 1.0, 1.0, 1.0, 1.0, 1.0, 1.0, 1.0, 1.0, 1.0, 1.0, 1.0, 1.0, 1.0, 1.0, 1.0, 1.0, 1.0, 1.0, 1.0, 1.0, 1.0, 1.0, 1.0, 1.0, 1.0, 1.0, 1.0, 1.0, 1.0, 1.0, 1.0, 1.0, 1.0, 1.0, 1.0, 1.0, 1.0, 1.0, 1.0, 1.0, 1.0, 1.0, 1.0, 1.0, 1.0, 1.0, 1.0, 1.0, 1.0, 1.0, 1.0, 1.0, 1.0, 1.0, 1.0, 1.0, 1.0, 1.0, 1.0, 1.0, 1.0, 1.0, 1.0, 1.0, 1.0, 1.0, 1.0, 1.0, 1.0, 1.0, 1.0, 1.0, 1.0, 1.0, 1.0, 1.0, 1.0, 1.0, 1.0, 1.0, 1.0, 1.0, 1.0, 1.0, 1.0, 1.0, 1.0, 1.0, 1.0, 1.0, 1.0, 1.0, 1.0, 1.0, 1.0, 1.0, 1.0, 1.0, 1.0, 1.0, 1.0, 1.0, 1.0, 1.0, 1.0, 1.0, 1.0, 1.0, 1.0, 1.0, 1.0, 1.0, 1.0, 1.0, 1.0, 1.0, 1.0, 1.0, 1.0, 1.0, 1.0, 1.0, 1.0, 1.0, 1.0, 1.0, 1.0, 1.0, 1.0, 1.0, 1.0, 1.0, 1.0, 1.0, 1.0, 1.0, 1.0, 1.0, 1.0, 1.0, 1.0, 1.0, 1.0, 1.0, 1.0, 1.0, 1.0, 1.0, 1.0, 1.0, 1.0, 1.0, 1.0, 1.0, 1.0, 1.0, 1.0, 1.0, 1.0, 1.0, 1.0, 1.0, 1.0, 1.0, 1.0, 1.0, 1.0, 1.0, 1.0, 1.0, 1.0, 1.0, 1.0, 1.0, 1.0, 1.0, 1.0, 1.0, 1.0, 1.0, 1.0, 1.0, 1.0, 1.0, 1.0, 1.0, 1.0, 1.0, 1.0, 1.0, 1.0, 1.0, 1.0, 1.0, 1.0, 1.0, 1.0, 1.0, 1.0, 1.0, 1.0, 1.0, 1.0, 1.0, 1.0, 1.0, 1.0, 1.0, 1.0, 1.0, 1.0, 1.0, 1.0, 1.0, 1.0, 1.0, 1.0, 1.0, 1.0, 1.0, 1.0, 1.0, 1.0, 1.0, 1.0, 1.0, 1.0, 1.0, 1.0, 1.0, 1.0, 1.0, 1.0, 1.0, 1.0, 1.0, 1.0, 1.0, 1.0, 1.0, 1.0, 1.0, 1.0, 1.0, 1.0, 1.0, 1.0, 1.0, 1.0, 1.0, 1.0, 1.0, 1.0, 1.0, 1.0, 1.0, 1.0, 1.0, 1.0, 1.0, 1.0, 1.0, 1.0, 1.0, 1.0, 1.0, 1.0, 1.0, 1.0, 1.0, 1.0, 1.0, 1.0, 1.0, 1.0, 1.0, 1.0, 1.0, 1.0, 1.0, 1.0, 1.0, 1.0, 1.0, 1.0, 1.0, 1.0, 1.0, 1.0, 1.0, 1.0, 1.0, 1.0, 1.0, 1.0, 1.0, 1.0, 1.0, 1.0, 1.0, 1.0, 1.0, 1.0, 1.0, 1.0, 1.0, 1.0, 1.0, 1.0, 1.0, 1.0, 1.0, 1.0, 1.0, 1.0, 1.0, 1.0, 1.0, 1.0, 1.0, 1.0, 1.0, 1.0, 1.0, 1.0, 1.0, 1.0, 1.0, 1.0, 1.0, 1.0, 1.0, 1.0, 1.0, 1.0, 1.0, 1.0, 1.0, 1.0, 1.0, 1.0, 1.0, 1.0, 1.0, 1.0, 1.0, 1.0, 1.0, 1.0, 1.0, 1.0, 1.0, 1.0, 1.0, 1.0, 1.0, 1.0, 1.0, 1.0, 1.0, 1.0, 1.0, 1.0, 1.0, 1.0, 1.0, 1.0, 1.0, 1.0, 1.0, 1.0, 1.0, 1.0, 1.0, 1.0, 1.0, 1.0, 1.0, 1.0, 1.0, 1.0, 1.0, 1.0, 1.0, 1.0, 1.0, 1.0, 1.0, 1.0, 1.0, 1.0, 1.0, 1.0, 1.0, 1.0, 1.0, 1.0, 1.0, 1.0, 1.0, 1.0, 1.0, 1.0, 1.0, 1.0, 1.0, 1.0, 1.0, 1.0, 1.0, 1.0, 1.0, 1.0, 1.0, 1.0, 1.0, 1.0, 1.0, 1.0, 1.0, 1.0, 1.0, 1.0, 1.0, 1.0, 1.0, 1.0, 1.0, 1.0, 1.0, 1.0, 1.0, 1.0, 1.0, 1.0, 1.0, 1.0, 1.0, 1.0, 1.0, 1.0, 1.0, 1.0, 1.0, 1.0, 1.0, 1.0, 1.0, 1.0, 1.0, 1.0, 1.0, 1.0, 1.0, 1.0, 1.0, 1.0, 1.0, 1.0, 1.0, 1.0, 1.0, 1.0, 1.0, 1.0, 1.0, 1.0, 1.0, 1.0, 1.0, 1.0, 1.0, 1.0, 1.0, 1.0, 1.0, 1.0, 1.0, 1.0, 1.0, 1.0, 1.0, 1.0, 1.0, 1.0, 1.0, 1.0, 1.0, 1.0, 1.0, 1.0, 1.0, 1.0, 1.0, 1.0, 1.0, 1.0, 1.0, 1.0, 1.0, 1.0, 1.0, 1.0, 1.0, 1.0, 1.0, 1.0, 1.0, 1.0, 1.0, 1.0, 1.0, 1.0, 1.0, 1.0, 1.0, 1.0, 1.0, 1.0, 1.0, 1.0, 1.0, 1.0, 1.0, 1.0, 1.0, 1.0, 1.0, 1.0, 1.0, 1.0, 1.0, 1.0, 1.0, 1.0, 1.0, 1.0, 1.0, 1.0, 1.0, 1.0, 1.0, 1.0, 1.0, 1.0, 1.0, 1.0, 1.0, 1.0, 1.0, 1.0, 1.0, 1.0, 1.0, 1.0, 1.0, 1.0, 1.0, 1.0, 1.0, 1.0, 1.0, 1.0, 1.0, 1.0, 1.0, 1.0, 1.0, 1.0, 1.0, 1.0, 1.0, 1.0, 1.0, 1.0, 1.0, 1.0, 1.0, 1.0, 1.0, 1.0, 1.0, 1.0, 1.0, 1.0, 1.0, 1.0, 1.0, 1.0, 1.0, 1.0, 1.0, 1.0, 1.0, 1.0, 1.0, 1.0, 1.0, 1.0, 1.0, 1.0, 1.0, 1.0, 1.0, 1.0, 1.0, 1.0, 1.0, 1.0, 1.0, 1.0, 1.0, 1.0, 1.0, 1.0, 1.0, 1.0, 1.0, 1.0, 1.0, 1.0, 1.0, 1.0, 1.0, 1.0, 1.0, 1.0, 1.0, 1.0, 1.0, 1.0, 1.0, 1.0, 1.0, 1.0, 1.0, 1.0, 1.0, 1.0, 1.0, 1.0, 1.0, 1.0, 1.0, 1.0, 1.0, 1.0, 1.0, 1.0, 1.0, 1.0, 1.0, 1.0, 1.0, 1.0, 1.0, 1.0, 1.0, 1.0, 1.0, 1.0, 1.0, 1.0, 1.0, 1.0, 1.0, 1.0, 1.0, 1.0, 1.0, 1.0, 1.0, 1.0, 1.0, 1.0, 1.0, 1.0, 1.0, 1.0, 1.0, 1.0, 1.0, 1.0, 1.0, 1.0, 1.0, 1.0, 1.0, 1.0, 1.0, 1.0, 1.0, 1.0, 1.0, 1.0, 1.0, 1.0, 1.0, 1.0, 1.0, 1.0, 1.0, 1.0, 1.0, 1.0, 1.0, 1.0, 1.0, 1.0, 1.0, 1.0, 1.0, 1.0, 1.0, 1.0, 1.0, 1.0, 1.0, 1.0, 1.0, 1.0, 1.0, 1.0, 1.0, 1.0, 1.0, 1.0, 1.0, 1.0, 1.0, 1.0, 1.0, 1.0, 1.0, 1.0, 1.0, 1.0, 1.0, 1.0, 1.0, 1.0, 1.0, 1.0, 1.0, 1.0, 1.0, 1.0, 1.0, 1.0, 1.0, 1.0, 1.0, 1.0, 1.0, 1.0, 1.0, 1.0, 1.0, 1.0, 1.0, 1.0, 1.0, 1.0, 1.0, 1.0, 1.0, 1.0, 1.0, 1.0, 1.0, 1.0, 1.0, 1.0, 1.0, 1.0, 1.0, 1.0, 1.0, 1.0, 1.0, 1.0, 1.0, 1.0, 1.0, 1.0, 1.0, 1.0, 1.0, 1.0, 1.0, 1.0, 1.0, 1.0, 1.0, 1.0, 1.0, 1.0, 1.0, 1.0, 1.0, 1.0, 1.0, 1.0, 1.0, 1.0, 1.0, 1.0, 1.0, 1.0, 1.0, 1.0, 1.0, 1.0, 1.0, 1.0, 1.0, 1.0, 1.0, 1.0, 1.0, 1.0, 1.0, 1.0, 1.0, 1.0, 1.0, 1.0, 1.0, 1.0, 1.0, 1.0, 1.0, 1.0, 1.0, 1.0, 1.0, 1.0, 1.0, 1.0, 1.0, 1.0, 1.0, 1.0, 1.0, 1.0, 1.0, 1.0, 1.0, 1.0, 1.0, 1.0, 1.0, 1.0, 1.0, 1.0, 1.0, 1.0, 1.0, 1.0, 1.0, 1.0, 1.0, 1.0, 1.0, 1.0, 1.0, 1.0, 1.0, 1.0, 1.0, 1.0, 1.0, 1.0, 1.0, 1.0, 1.0, 1.0, 1.0, 1.0, 1.0, 1.0, 1.0, 1.0, 1.0, 1.0, 1.0, 1.0, 1.0, 1.0, 1.0, 1.0, 1.0, 1.0, 1.0, 1.0, 1.0, 1.0, 1.0, 1.0, 1.0, 1.0, 1.0, 1.0, 1.0, 1.0, 1.0, 1.0, 1.0, 1.0, 1.0, 1.0, 1.0, 1.0, 1.0, 1.0, 1.0, 1.0, 1.0, 1.0, 1.0, 1.0, 1.0, 1.0, 1.0, 1.0, 1.0, 1.0, 1.0, 1.0, 1.0, 1.0, 1.0, 1.0, 1.0, 1.0, 1.0, 1.0, 1.0, 1.0, 1.0, 1.0, 1.0, 1.0, 1.0, 1.0, 1.0, 1.0, 1.0, 1.0, 1.0, 1.0, 1.0, 1.0, 1.0, 1.0, 1.0, 1.0, 1.0, 1.0, 1.0, 1.0, 1.0, 1.0, 1.0, 1.0, 1.0, 1.0, 1.0, 1.0, 1.0, 1.0, 1.0, 1.0, 1.0, 1.0, 1.0, 1.0, 1.0, 1.0, 1.0, 1.0, 1.0, 1.0, 1.0, 1.0, 1.0, 1.0, 1.0, 1.0, 1.0, 1.0, 1.0, 1.0, 1.0, 1.0, 1.0, 1.0, 1.0, 1.0, 1.0, 1.0, 1.0, 1.0, 1.0, 1.0, 1.0, 1.0, 1.0, 1.0, 1.0, 1.0, 1.0, 1.0, 1.0, 1.0, 1.0, 1.0, 1.0, 1.0, 1.0, 1.0, 1.0, 1.0, 1.0, 1.0, 1.0, 1.0, 1.0, 1.0, 1.0, 1.0, 1.0, 1.0, 1.0, 1.0, 1.0, 1.0, 1.0, 1.0, 1.0, 1.0, 1.0, 1.0, 1.0, 1.0, 1.0, 1.0, 1.0, 1.0, 1.0, 1.0, 1.0, 1.0, 1.0, 1.0, 1.0, 1.0, 1.0, 1.0, 1.0, 1.0, 1.0, 1.0, 1.0, 1.0, 1.0, 1.0, 1.0, 1.0, 1.0, 1.0, 1.0, 1.0, 1.0, 1.0, 1.0, 1.0, 1.0, 1.0, 1.0, 1.0, 1.0, 1.0, 1.0, 1.0, 1.0, 1.0, 1.0, 1.0, 1.0, 1.0, 1.0, 1.0, 1.0, 1.0, 1.0, 1.0, 1.0, 1.0, 1.0, 1.0, 1.0, 1.0, 1.0, 1.0, 1.0, 1.0, 1.0, 1.0, 1.0, 1.0, 1.0, 1.0, 1.0, 1.0, 1.0, 1.0, 1.0, 1.0, 1.0, 1.0, 1.0, 1.0, 1.0, 1.0, 1.0, 1.0, 1.0, 1.0, 1.0, 1.0, 1.0, 1.0, 1.0, 1.0, 1.0, 1.0, 1.0, 1.0, 1.0, 1.0, 1.0, 1.0, 1.0, 1.0, 1.0, 1.0, 1.0, 1.0, 1.0, 1.0, 1.0, 1.0, 1.0, 1.0, 1.0, 1.0, 1.0, 1.0, 1.0, 1.0, 1.0, 1.0, 1.0, 1.0, 1.0, 1.0, 1.0, 1.0, 1.0, 1.0, 1.0, 1.0, 1.0, 1.0, 1.0, 1.0, 1.0, 1.0, 1.0, 1.0, 1.0, 1.0, 1.0, 1.0, 1.0, 1.0, 1.0, 1.0, 1.0, 1.0, 1.0, 1.0, 1.0, 1.0, 1.0, 1.0, 1.0, 1.0, 1.0, 1.0, 1.0, 1.0, 1.0, 1.0, 1.0, 1.0, 1.0, 1.0, 1.0, 1.0, 1.0, 1.0, 1.0, 1.0, 1.0, 1.0, 1.0, 1.0, 1.0, 1.0, 1.0, 1.0, 1.0, 1.0, 1.0, 1.0, 1.0, 1.0, 1.0, 1.0, 1.0, 1.0, 1.0, 1.0, 1.0, 1.0, 1.0, 1.0, 1.0, 1.0, 1.0, 1.0, 1.0, 1.0, 1.0, 1.0, 1.0, 1.0, 1.0, 1.0, 1.0, 1.0, 1.0, 1.0, 1.0, 1.0, 1.0, 1.0, 1.0, 1.0, 1.0, 1.0, 1.0, 1.0, 1.0, 1.0, 1.0, 1.0, 1.0, 1.0, 1.0, 1.0, 1.0, 1.0, 1.0, 1.0, 1.0, 1.0, 1.0, 1.0, 1.0, 1.0, 1.0, 1.0, 1.0, 1.0, 1.0, 1.0, 1.0, 1.0, 1.0, 1.0, 1.0, 1.0, 1.0, 1.0, 1.0, 1.0, 1.0, 1.0, 1.0, 1.0, 1.0, 1.0, 1.0, 1.0, 1.0, 1.0, 1.0, 1.0, 1.0, 1.0, 1.0, 1.0, 1.0, 1.0, 1.0, 1.0, 1.0, 1.0, 1.0, 1.0, 1.0, 1.0, 1.0, 1.0, 1.0, 1.0, 1.0, 1.0, 1.0, 1.0, 1.0, 1.0, 1.0, 1.0, 1.0, 1.0, 1.0, 1.0, 1.0, 1.0, 1.0, 1.0, 1.0, 1.0, 1.0, 1.0, 1.0, 1.0, 1.0, 1.0, 1.0, 1.0, 1.0, 1.0, 1.0, 1.0, 1.0, 1.0, 1.0, 1.0, 1.0, 1.0, 1.0, 1.0, 1.0, 1.0, 1.0, 1.0, 1.0, 1.0, 1.0, 1.0, 1.0, 1.0, 1.0, 1.0, 1.0, 1.0, 1.0, 1.0, 1.0, 1.0, 1.0, 1.0, 1.0, 1.0, 1.0, 1.0, 1.0, 1.0, 1.0, 1.0, 1.0, 1.0, 1.0, 1.0, 1.0, 1.0, 1.0, 1.0, 1.0, 1.0, 1.0, 1.0, 1.0, 1.0, 1.0, 1.0, 1.0, 1.0, 1.0, 1.0, 1.0, 1.0, 1.0, 1.0, 1.0, 1.0, 1.0, 1.0, 1.0, 1.0, 1.0, 1.0, 1.0, 1.0, 1.0, 1.0, 1.0, 1.0, 1.0, 1.0, 1.0, 1.0, 1.0, 1.0, 1.0, 1.0, 1.0, 1.0, 1.0, 1.0, 1.0, 1.0, 1.0, 1.0, 1.0, 1.0, 1.0, 1.0, 1.0, 1.0, 1.0, 1.0, 1.0, 1.0, 1.0, 1.0, 1.0, 1.0, 1.0, 1.0, 1.0, 1.0, 1.0, 1.0, 1.0, 1.0, 1.0, 1.0, 1.0, 1.0, 1.0, 1.0, 1.0, 1.0, 1.0, 1.0, 1.0, 1.0, 1.0, 1.0, 1.0, 1.0, 1.0, 1.0, 1.0, 1.0, 1.0, 1.0, 1.0, 1.0, 1.0, 1.0, 1.0, 1.0, 1.0, 1.0, 1.0, 1.0, 1.0, 1.0, 1.0, 1.0, 1.0, 1.0, 1.0, 1.0, 1.0, 1.0, 1.0, 1.0, 1.0, 1.0, 1.0, 1.0, 1.0, 1.0, 1.0, 1.0, 1.0, 1.0, 1.0, 1.0, 1.0, 1.0, 1.0, 1.0, 1.0, 1.0, 1.0, 1.0, 1.0, 1.0, 1.0, 1.0, 1.0, 1.0, 1.0, 1.0, 1.0, 1.0, 1.0, 1.0, 1.0, 1.0, 1.0, 1.0, 1.0, 1.0, 1.0, 1.0, 1.0, 1.0, 1.0, 1.0, 1.0, 1.0, 1.0, 1.0, 1.0, 1.0, 1.0, 1.0, 1.0, 1.0, 1.0, 1.0, 1.0, 1.0, 1.0, 1.0, 1.0, 1.0, 1.0, 1.0, 1.0, 1.0, 1.0, 1.0, 1.0, 1.0, 1.0, 1.0, 1.0, 1.0, 1.0, 1.0, 1.0, 1.0, 1.0, 1.0, 1.0, 1.0, 1.0, 1.0, 1.0, 1.0, 1.0, 1.0, 1.0, 1.0, 1.0, 1.0, 1.0, 1.0, 1.0, 1.0, 1.0, 1.0, 1.0, 1.0, 1.0, 1.0, 1.0, 1.0, 1.0, 1.0, 1.0, 1.0, 1.0, 1.0, 1.0, 1.0, 1.0, 1.0, 1.0, 1.0, 1.0, 1.0, 1.0, 1.0, 1.0, 1.0, 1.0, 1.0, 1.0, 1.0, 1.0, 1.0, 1.0, 1.0, 1.0, 1.0, 1.0, 1.0, 1.0, 1.0, 1.0, 1.0, 1.0, 1.0, 1.0, 1.0, 1.0, 1.0, 1.0, 1.0, 1.0, 1.0, 1.0, 1.0, 1.0, 1.0, 1.0, 1.0, 1.0, 1.0, 1.0, 1.0, 1.0, 1.0, 1.0, 1.0, 1.0, 1.0, 1.0, 1.0, 1.0, 1.0, 1.0, 1.0, 1.0, 1.0, 1.0, 1.0, 1.0, 1.0, 1.0, 1.0, 1.0, 1.0, 1.0, 1.0, 1.0, 1.0, 1.0, 1.0, 1.0, 1.0, 1.0, 1.0, 1.0, 1.0, 1.0, 1.0, 1.0, 1.0, 1.0, 1.0, 1.0, 1.0, 1.0, 1.0, 1.0, 1.0, 1.0, 1.0, 1.0, 1.0, 1.0, 1.0, 1.0, 1.0, 1.0, 1.0])
me_cube_005.materials.append(mat_material)
me_cube_005.use_remesh_fix_poles = True
me_cube_005.use_remesh_preserve_attributes = False
me_cube_005.use_mirror_vertex_groups = False
me_cube_005.update()
arm_armature = bpy.data.armatures.new('Armature')  # bones are not reproduced

# ---- objects
ob_ps1_mesh = bpy.data.objects.new('PS1 Mesh', me_cube_005)
ob_ps1_boy = bpy.data.objects.new('PS1 Boy', arm_armature)

# ---- transforms, parenting, visibility, modifiers, constraints
ob_ps1_mesh.parent = ob_ps1_boy
ob_ps1_mesh.matrix_parent_inverse = Matrix(((0.05991, -0.0, 0.0, 1.116e-10), (-0.0, 0.05991, -0.0, 7.142e-09), (-0.0, 0.0, 0.05991, -0.0), (-0.0, 0.0, -0.0, 1.0)))
ob_ps1_mesh.location = (0.0, 0.0, 0.0)
ob_ps1_mesh.lineart.crease_threshold = 0.0
_vg = ob_ps1_mesh.vertex_groups.new(name='Torso')
_vg.add([0, 1, 2, 3, 4, 5, 6, 7, 8, 9, 10, 11, 12, 13, 14, 15, 24, 25, 26, 27, 28, 29, 30, 31, 32, 33, 34, 35, 36, 37, 38, 39, 40, 41, 42, 43, 44, 45, 46, 47, 48, 49, 50, 51, 52, 53, 62, 63, 64, 65, 66, 67, 68, 69], 1.0, 'REPLACE')
_vg = ob_ps1_mesh.vertex_groups.new(name='Head')
_vg.add([70, 71, 72, 73, 74, 75, 76, 77, 78, 79, 80, 81, 82, 83, 84, 85, 86, 87, 88, 89, 90, 91, 92, 93, 94, 95, 96, 97, 98, 99, 100, 101, 102, 103, 104, 105, 106, 107, 108, 109, 110, 111, 112, 113, 114, 115, 116, 117, 118, 119, 120, 121, 122, 123, 124, 125, 126, 127, 128, 129, 130, 131, 132, 133, 134, 135, 136], 1.0, 'REPLACE')
_vg = ob_ps1_mesh.vertex_groups.new(name='Left.Shoulder')
for _i, _w in zip([54, 55, 56, 57, 58, 59, 60, 61, 141, 142, 143, 144, 185, 186, 187, 188, 189, 190, 191, 192, 193, 194, 195, 196, 197, 198, 199, 200, 201, 202, 203, 204, 237, 238, 239, 240, 241, 242, 243, 244, 245, 246, 247, 248, 249, 250, 251, 252, 269, 270, 271, 272, 273, 274, 275, 276, 277, 278, 279, 280, 281, 282, 283, 284], [0.0, 0.0, 0.0, 0.0, 0.0, 0.0, 0.0, 0.0, 0.0, 0.0, 0.0, 0.0, 0.0, 0.0, 0.0, 0.0, 0.0, 0.0, 0.0, 0.0, 0.0, 0.0, 0.0, 0.0, 0.0, 0.0, 0.0, 0.0, 0.0, 0.0, 0.0, 0.0, 0.0, 0.0, 0.0, 0.0, 0.0, 0.0, 0.0, 0.0, 0.0, 0.0, 0.0, 0.0, 0.0, 0.0, 0.0, 0.0, 1.0, 1.0, 1.0, 1.0, 1.0, 1.0, 1.0, 1.0, 1.0, 1.0, 1.0, 1.0, 1.0, 1.0, 1.0, 1.0]): _vg.add([_i], _w, 'REPLACE')
_vg = ob_ps1_mesh.vertex_groups.new(name='Left.Arm')
for _i, _w in zip([54, 55, 56, 57, 58, 59, 60, 61, 141, 142, 143, 144, 185, 186, 187, 188, 189, 190, 191, 192, 193, 194, 195, 196, 197, 198, 199, 200, 201, 202, 203, 204, 237, 238, 239, 240, 241, 242, 243, 244, 245, 246, 247, 248, 249, 250, 251, 252, 269, 270, 271, 272, 273, 274, 275, 276, 277, 278, 279, 280, 281, 282, 283, 284], [1.0, 1.0, 1.0, 1.0, 1.0, 1.0, 1.0, 1.0, 1.0, 1.0, 1.0, 1.0, 1.0, 1.0, 1.0, 1.0, 1.0, 1.0, 1.0, 1.0, 1.0, 1.0, 1.0, 1.0, 1.0, 1.0, 1.0, 1.0, 1.0, 1.0, 1.0, 1.0, 0.0, 0.0, 0.0, 0.0, 0.0, 0.0, 0.0, 0.0, 0.0, 0.0, 0.0, 0.0, 0.0, 0.0, 0.0, 0.0, 0.0, 0.0, 0.0, 0.0, 0.0, 0.0, 0.0, 0.0, 0.0, 0.0, 0.0, 0.0, 0.0, 0.0, 0.0, 0.0]): _vg.add([_i], _w, 'REPLACE')
_vg = ob_ps1_mesh.vertex_groups.new(name='Left.Hand')
for _i, _w in zip([54, 55, 56, 57, 58, 59, 60, 61, 141, 142, 143, 144, 185, 186, 187, 188, 189, 190, 191, 192, 193, 194, 195, 196, 197, 198, 199, 200, 201, 202, 203, 204, 237, 238, 239, 240, 241, 242, 243, 244, 245, 246, 247, 248, 249, 250, 251, 252, 269, 270, 271, 272, 273, 274, 275, 276, 277, 278, 279, 280, 281, 282, 283, 284], [0.0, 0.0, 0.0, 0.0, 0.0, 0.0, 0.0, 0.0, 0.0, 0.0, 0.0, 0.0, 0.0, 0.0, 0.0, 0.0, 0.0, 0.0, 0.0, 0.0, 0.0, 0.0, 0.0, 0.0, 0.0, 0.0, 0.0, 0.0, 0.0, 0.0, 0.0, 0.0, 1.0, 1.0, 1.0, 1.0, 1.0, 1.0, 1.0, 1.0, 1.0, 1.0, 1.0, 1.0, 1.0, 1.0, 1.0, 1.0, 0.0, 0.0, 0.0, 0.0, 0.0, 0.0, 0.0, 0.0, 0.0, 0.0, 0.0, 0.0, 0.0, 0.0, 0.0, 0.0]): _vg.add([_i], _w, 'REPLACE')
_vg = ob_ps1_mesh.vertex_groups.new(name='Right.Shoulder')
_vg.add([257, 258, 259, 260, 261, 262, 263, 264, 265, 266, 267, 268, 285, 286, 287, 288], 1.0, 'REPLACE')
_vg = ob_ps1_mesh.vertex_groups.new(name='Right.Arm')
_vg.add([16, 17, 18, 19, 20, 21, 22, 23, 137, 138, 139, 140, 205, 206, 207, 208, 209, 210, 211, 212, 213, 214, 215, 216, 217, 218, 219, 220, 221, 222, 223, 224], 1.0, 'REPLACE')
_vg = ob_ps1_mesh.vertex_groups.new(name='Right.Hand')
_vg.add([225, 226, 227, 228, 229, 230, 231, 232, 233, 234, 235, 236, 253, 254, 255, 256], 1.0, 'REPLACE')
_vg = ob_ps1_mesh.vertex_groups.new(name='Left.leg')
_vg.add([162, 164, 166, 168, 173, 174, 175, 176, 181, 182, 183, 184], 1.0, 'REPLACE')
_vg = ob_ps1_mesh.vertex_groups.new(name='Left.Foot')
_vg.add([161, 162, 163, 164, 165, 166, 167, 168, 169, 170, 171, 172], 1.0, 'REPLACE')
_vg = ob_ps1_mesh.vertex_groups.new(name='Right.leg')
for _i, _w in zip([145, 146, 147, 148, 149, 150, 151, 152, 153, 154, 155, 156, 157, 158, 159, 160, 177, 178, 179, 180], [0.0, 1.0, 0.0, 1.0, 0.0, 1.0, 0.0, 1.0, 0.0, 0.0, 0.0, 0.0, 1.0, 1.0, 1.0, 1.0, 1.0, 1.0, 1.0, 1.0]): _vg.add([_i], _w, 'REPLACE')
_vg = ob_ps1_mesh.vertex_groups.new(name='Right.Foot')
_vg.add([145, 146, 147, 148, 149, 150, 151, 152, 153, 154, 155, 156], 1.0, 'REPLACE')
_m = ob_ps1_mesh.modifiers.new('Armature', 'ARMATURE')
_m.object = ob_ps1_boy
ob_ps1_boy.location = (-1.863e-09, -1.192e-07, 0.0)
ob_ps1_boy.scale = (16.69, 16.69, 16.69)
ob_ps1_boy.show_in_front = True
ob_ps1_boy.lineart.crease_threshold = 0.0

# ---- collection membership
scene.collection.objects.link(ob_ps1_mesh)
scene.collection.objects.link(ob_ps1_boy)

# ---- scene / render settings (as saved in the file)
scene.frame_start = 1; scene.frame_end = 24; scene.frame_set(1)
scene.render.engine = 'BLENDER_EEVEE_NEXT'
scene.render.image_settings.file_format = 'FFMPEG'
scene.render.image_settings.color_mode = 'RGB'
scene.render.resolution_x = 320
scene.render.resolution_y = 240
scene.render.dither_intensity = 0.0
scene.render.filter_size = 0.0
scene.cycles.samples = 128
scene.cycles.sampling_pattern = 'TABULATED_SOBOL'
scene.cycles.use_adaptive_sampling = False
scene.cycles.use_light_tree = False
scene.view_settings.view_transform = 'Filmic'
bpy.context.view_layer.update()

# ---- added for rendering (the .blend has no active camera and no usable light): camera, sun
cam_auto = bpy.data.cameras.new('AutoCamera')
cam_auto.lens = 50.0
cam_auto.sensor_width = 36.0
cam_auto.clip_end = 1068.71
ob_auto_camera = bpy.data.objects.new('AutoCamera', cam_auto)
scene.collection.objects.link(ob_auto_camera)
ob_auto_camera.location = (60.8703, -73.3978, 76.2195)
ob_auto_camera.rotation_euler = (1.09748, -7.21219e-08, 0.694738)
scene.camera = ob_auto_camera
light_auto_sun = bpy.data.lights.new('AutoSun', 'SUN')
light_auto_sun.energy = 3.0
light_auto_sun.angle = 0.0523599
ob_auto_sun = bpy.data.objects.new('AutoSun', light_auto_sun)
scene.collection.objects.link(ob_auto_sun)
ob_auto_sun.rotation_euler = (0.872665, 0.174533, 0.523599)
bpy.context.view_layer.update()
